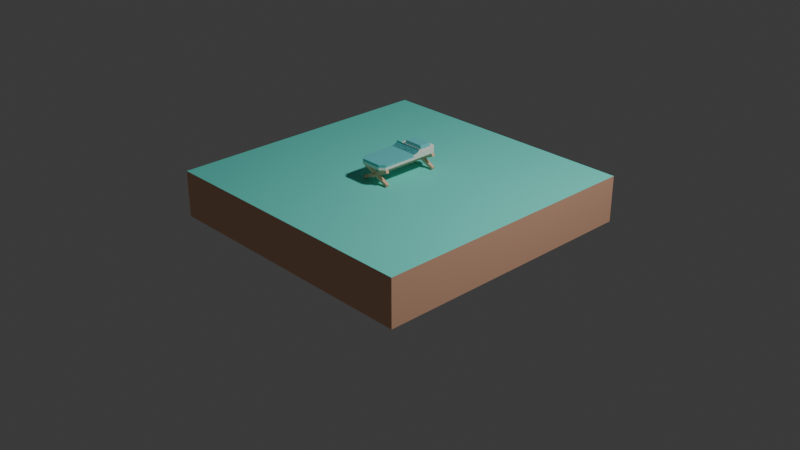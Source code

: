 # Source: untitled.blend  (saved by Blender 4.1.24; exported with 4.5.12 LTS)
import bpy
from mathutils import Matrix  # noqa: F401  (used for matrix-valued properties, if any)

bpy.ops.wm.read_factory_settings(use_empty=True)
scene = bpy.context.scene
scene.name = 'Scene'

# ---- collections
col_collection = bpy.data.collections.new('Collection'); scene.collection.children.link(col_collection)
col_ground = bpy.data.collections.new('Ground'); col_collection.children.link(col_ground)

# ---- materials (node trees are filled in below, after node groups)
mat_leafsdark = bpy.data.materials.new('leafsDark')
mat_leafsdark.use_transparent_shadow = False
mat_leafsdark.diffuse_color = (0.1686, 0.651, 0.6667, 1.0)
mat_leafsdark.roughness = 1.0
mat_woodbirch = bpy.data.materials.new('woodBirch')
mat_woodbirch.use_transparent_shadow = False
mat_woodbirch.diffuse_color = (1.0, 0.949, 0.8706, 1.0)
mat_woodbirch.roughness = 1.0
mat_wood = bpy.data.materials.new('wood')
mat_wood.use_transparent_shadow = False
mat_wood.diffuse_color = (1.0, 0.5569, 0.3843, 1.0)
mat_wood.roughness = 1.0
mat_grass_007 = bpy.data.materials.new('grass.007')
mat_grass_007.use_transparent_shadow = False
mat_grass_007.diffuse_color = (0.1725, 0.8471, 0.7216, 1.0)
mat_grass_007.roughness = 1.0
mat_dirt_006 = bpy.data.materials.new('dirt.006')
mat_dirt_006.use_transparent_shadow = False
mat_dirt_006.diffuse_color = (0.8863, 0.5137, 0.3412, 1.0)
mat_dirt_006.roughness = 1.0
mat_grass_008 = bpy.data.materials.new('grass.008')
mat_grass_008.use_transparent_shadow = False
mat_grass_008.diffuse_color = (0.1725, 0.8471, 0.7216, 1.0)
mat_grass_008.roughness = 1.0
mat_dirt_007 = bpy.data.materials.new('dirt.007')
mat_dirt_007.use_transparent_shadow = False
mat_dirt_007.diffuse_color = (0.8863, 0.5137, 0.3412, 1.0)
mat_dirt_007.roughness = 1.0
mat_grass_009 = bpy.data.materials.new('grass.009')
mat_grass_009.use_transparent_shadow = False
mat_grass_009.diffuse_color = (0.1725, 0.8471, 0.7216, 1.0)
mat_grass_009.roughness = 1.0
mat_dirt_008 = bpy.data.materials.new('dirt.008')
mat_dirt_008.use_transparent_shadow = False
mat_dirt_008.diffuse_color = (0.8863, 0.5137, 0.3412, 1.0)
mat_dirt_008.roughness = 1.0
mat_grass_001 = bpy.data.materials.new('grass.001')
mat_grass_001.use_transparent_shadow = False
mat_grass_001.diffuse_color = (0.1725, 0.8471, 0.7216, 1.0)
mat_grass_001.roughness = 1.0
mat_dirt = bpy.data.materials.new('dirt')
mat_dirt.use_transparent_shadow = False
mat_dirt.diffuse_color = (0.8863, 0.5137, 0.3412, 1.0)
mat_dirt.roughness = 1.0
mat_grass_002 = bpy.data.materials.new('grass.002')
mat_grass_002.use_transparent_shadow = False
mat_grass_002.diffuse_color = (0.1725, 0.8471, 0.7216, 1.0)
mat_grass_002.roughness = 1.0
mat_dirt_001 = bpy.data.materials.new('dirt.001')
mat_dirt_001.use_transparent_shadow = False
mat_dirt_001.diffuse_color = (0.8863, 0.5137, 0.3412, 1.0)
mat_dirt_001.roughness = 1.0
mat_grass_003 = bpy.data.materials.new('grass.003')
mat_grass_003.use_transparent_shadow = False
mat_grass_003.diffuse_color = (0.1725, 0.8471, 0.7216, 1.0)
mat_grass_003.roughness = 1.0
mat_dirt_002 = bpy.data.materials.new('dirt.002')
mat_dirt_002.use_transparent_shadow = False
mat_dirt_002.diffuse_color = (0.8863, 0.5137, 0.3412, 1.0)
mat_dirt_002.roughness = 1.0
mat_grass_004 = bpy.data.materials.new('grass.004')
mat_grass_004.use_transparent_shadow = False
mat_grass_004.diffuse_color = (0.1725, 0.8471, 0.7216, 1.0)
mat_grass_004.roughness = 1.0
mat_dirt_003 = bpy.data.materials.new('dirt.003')
mat_dirt_003.use_transparent_shadow = False
mat_dirt_003.diffuse_color = (0.8863, 0.5137, 0.3412, 1.0)
mat_dirt_003.roughness = 1.0
mat_grass_005 = bpy.data.materials.new('grass.005')
mat_grass_005.use_transparent_shadow = False
mat_grass_005.diffuse_color = (0.1725, 0.8471, 0.7216, 1.0)
mat_grass_005.roughness = 1.0
mat_dirt_004 = bpy.data.materials.new('dirt.004')
mat_dirt_004.use_transparent_shadow = False
mat_dirt_004.diffuse_color = (0.8863, 0.5137, 0.3412, 1.0)
mat_dirt_004.roughness = 1.0
mat_grass_006 = bpy.data.materials.new('grass.006')
mat_grass_006.use_transparent_shadow = False
mat_grass_006.diffuse_color = (0.1725, 0.8471, 0.7216, 1.0)
mat_grass_006.roughness = 1.0
mat_dirt_005 = bpy.data.materials.new('dirt.005')
mat_dirt_005.use_transparent_shadow = False
mat_dirt_005.diffuse_color = (0.8863, 0.5137, 0.3412, 1.0)
mat_dirt_005.roughness = 1.0

# ---- material node trees
mat_leafsdark.use_nodes = True; mat_leafsdark.node_tree.nodes.clear()
_N = mat_leafsdark.node_tree.nodes; _L = mat_leafsdark.node_tree.links
n0 = _N.new('ShaderNodeBsdfPrincipled'); n0.name = 'Principled BSDF'; n0.location = (0, 300)
n0.inputs[0].default_value = (0.1686, 0.651, 0.6667, 1.0)
n0.inputs[2].default_value = 1.0
n0.inputs[13].default_value = 0.0
n1 = _N.new('ShaderNodeOutputMaterial'); n1.name = 'Material Output'; n1.location = (280, 300)
_L.new(n0.outputs[0], n1.inputs[0])
n1.is_active_output = True
mat_woodbirch.use_nodes = True; mat_woodbirch.node_tree.nodes.clear()
_N = mat_woodbirch.node_tree.nodes; _L = mat_woodbirch.node_tree.links
n0 = _N.new('ShaderNodeBsdfPrincipled'); n0.name = 'Principled BSDF'; n0.location = (0, 300)
n0.inputs[0].default_value = (1.0, 0.949, 0.8706, 1.0)
n0.inputs[2].default_value = 1.0
n0.inputs[13].default_value = 0.0
n1 = _N.new('ShaderNodeOutputMaterial'); n1.name = 'Material Output'; n1.location = (280, 300)
_L.new(n0.outputs[0], n1.inputs[0])
n1.is_active_output = True
mat_wood.use_nodes = True; mat_wood.node_tree.nodes.clear()
_N = mat_wood.node_tree.nodes; _L = mat_wood.node_tree.links
n0 = _N.new('ShaderNodeBsdfPrincipled'); n0.name = 'Principled BSDF'; n0.location = (0, 300)
n0.inputs[0].default_value = (1.0, 0.5569, 0.3843, 1.0)
n0.inputs[2].default_value = 1.0
n0.inputs[13].default_value = 0.0
n1 = _N.new('ShaderNodeOutputMaterial'); n1.name = 'Material Output'; n1.location = (280, 300)
_L.new(n0.outputs[0], n1.inputs[0])
n1.is_active_output = True
mat_grass_007.use_nodes = True; mat_grass_007.node_tree.nodes.clear()
_N = mat_grass_007.node_tree.nodes; _L = mat_grass_007.node_tree.links
n0 = _N.new('ShaderNodeBsdfPrincipled'); n0.name = 'Principled BSDF'; n0.location = (0, 300)
n0.inputs[0].default_value = (0.1725, 0.8471, 0.7216, 1.0)
n0.inputs[2].default_value = 1.0
n0.inputs[13].default_value = 0.0
n1 = _N.new('ShaderNodeOutputMaterial'); n1.name = 'Material Output'; n1.location = (280, 300)
_L.new(n0.outputs[0], n1.inputs[0])
n1.is_active_output = True
mat_dirt_006.use_nodes = True; mat_dirt_006.node_tree.nodes.clear()
_N = mat_dirt_006.node_tree.nodes; _L = mat_dirt_006.node_tree.links
n0 = _N.new('ShaderNodeBsdfPrincipled'); n0.name = 'Principled BSDF'; n0.location = (0, 300)
n0.inputs[0].default_value = (0.8863, 0.5137, 0.3412, 1.0)
n0.inputs[2].default_value = 1.0
n0.inputs[13].default_value = 0.0
n1 = _N.new('ShaderNodeOutputMaterial'); n1.name = 'Material Output'; n1.location = (280, 300)
_L.new(n0.outputs[0], n1.inputs[0])
n1.is_active_output = True
mat_grass_008.use_nodes = True; mat_grass_008.node_tree.nodes.clear()
_N = mat_grass_008.node_tree.nodes; _L = mat_grass_008.node_tree.links
n0 = _N.new('ShaderNodeBsdfPrincipled'); n0.name = 'Principled BSDF'; n0.location = (0, 300)
n0.inputs[0].default_value = (0.1725, 0.8471, 0.7216, 1.0)
n0.inputs[2].default_value = 1.0
n0.inputs[13].default_value = 0.0
n1 = _N.new('ShaderNodeOutputMaterial'); n1.name = 'Material Output'; n1.location = (280, 300)
_L.new(n0.outputs[0], n1.inputs[0])
n1.is_active_output = True
mat_dirt_007.use_nodes = True; mat_dirt_007.node_tree.nodes.clear()
_N = mat_dirt_007.node_tree.nodes; _L = mat_dirt_007.node_tree.links
n0 = _N.new('ShaderNodeBsdfPrincipled'); n0.name = 'Principled BSDF'; n0.location = (0, 300)
n0.inputs[0].default_value = (0.8863, 0.5137, 0.3412, 1.0)
n0.inputs[2].default_value = 1.0
n0.inputs[13].default_value = 0.0
n1 = _N.new('ShaderNodeOutputMaterial'); n1.name = 'Material Output'; n1.location = (280, 300)
_L.new(n0.outputs[0], n1.inputs[0])
n1.is_active_output = True
mat_grass_009.use_nodes = True; mat_grass_009.node_tree.nodes.clear()
_N = mat_grass_009.node_tree.nodes; _L = mat_grass_009.node_tree.links
n0 = _N.new('ShaderNodeBsdfPrincipled'); n0.name = 'Principled BSDF'; n0.location = (0, 300)
n0.inputs[0].default_value = (0.1725, 0.8471, 0.7216, 1.0)
n0.inputs[2].default_value = 1.0
n0.inputs[13].default_value = 0.0
n1 = _N.new('ShaderNodeOutputMaterial'); n1.name = 'Material Output'; n1.location = (280, 300)
_L.new(n0.outputs[0], n1.inputs[0])
n1.is_active_output = True
mat_dirt_008.use_nodes = True; mat_dirt_008.node_tree.nodes.clear()
_N = mat_dirt_008.node_tree.nodes; _L = mat_dirt_008.node_tree.links
n0 = _N.new('ShaderNodeBsdfPrincipled'); n0.name = 'Principled BSDF'; n0.location = (0, 300)
n0.inputs[0].default_value = (0.8863, 0.5137, 0.3412, 1.0)
n0.inputs[2].default_value = 1.0
n0.inputs[13].default_value = 0.0
n1 = _N.new('ShaderNodeOutputMaterial'); n1.name = 'Material Output'; n1.location = (280, 300)
_L.new(n0.outputs[0], n1.inputs[0])
n1.is_active_output = True
mat_grass_001.use_nodes = True; mat_grass_001.node_tree.nodes.clear()
_N = mat_grass_001.node_tree.nodes; _L = mat_grass_001.node_tree.links
n0 = _N.new('ShaderNodeBsdfPrincipled'); n0.name = 'Principled BSDF'; n0.location = (0, 300)
n0.inputs[0].default_value = (0.1725, 0.8471, 0.7216, 1.0)
n0.inputs[2].default_value = 1.0
n0.inputs[13].default_value = 0.0
n1 = _N.new('ShaderNodeOutputMaterial'); n1.name = 'Material Output'; n1.location = (280, 300)
_L.new(n0.outputs[0], n1.inputs[0])
n1.is_active_output = True
mat_dirt.use_nodes = True; mat_dirt.node_tree.nodes.clear()
_N = mat_dirt.node_tree.nodes; _L = mat_dirt.node_tree.links
n0 = _N.new('ShaderNodeBsdfPrincipled'); n0.name = 'Principled BSDF'; n0.location = (0, 300)
n0.inputs[0].default_value = (0.8863, 0.5137, 0.3412, 1.0)
n0.inputs[2].default_value = 1.0
n0.inputs[13].default_value = 0.0
n1 = _N.new('ShaderNodeOutputMaterial'); n1.name = 'Material Output'; n1.location = (280, 300)
_L.new(n0.outputs[0], n1.inputs[0])
n1.is_active_output = True
mat_grass_002.use_nodes = True; mat_grass_002.node_tree.nodes.clear()
_N = mat_grass_002.node_tree.nodes; _L = mat_grass_002.node_tree.links
n0 = _N.new('ShaderNodeBsdfPrincipled'); n0.name = 'Principled BSDF'; n0.location = (0, 300)
n0.inputs[0].default_value = (0.1725, 0.8471, 0.7216, 1.0)
n0.inputs[2].default_value = 1.0
n0.inputs[13].default_value = 0.0
n1 = _N.new('ShaderNodeOutputMaterial'); n1.name = 'Material Output'; n1.location = (280, 300)
_L.new(n0.outputs[0], n1.inputs[0])
n1.is_active_output = True
mat_dirt_001.use_nodes = True; mat_dirt_001.node_tree.nodes.clear()
_N = mat_dirt_001.node_tree.nodes; _L = mat_dirt_001.node_tree.links
n0 = _N.new('ShaderNodeBsdfPrincipled'); n0.name = 'Principled BSDF'; n0.location = (0, 300)
n0.inputs[0].default_value = (0.8863, 0.5137, 0.3412, 1.0)
n0.inputs[2].default_value = 1.0
n0.inputs[13].default_value = 0.0
n1 = _N.new('ShaderNodeOutputMaterial'); n1.name = 'Material Output'; n1.location = (280, 300)
_L.new(n0.outputs[0], n1.inputs[0])
n1.is_active_output = True
mat_grass_003.use_nodes = True; mat_grass_003.node_tree.nodes.clear()
_N = mat_grass_003.node_tree.nodes; _L = mat_grass_003.node_tree.links
n0 = _N.new('ShaderNodeBsdfPrincipled'); n0.name = 'Principled BSDF'; n0.location = (0, 300)
n0.inputs[0].default_value = (0.1725, 0.8471, 0.7216, 1.0)
n0.inputs[2].default_value = 1.0
n0.inputs[13].default_value = 0.0
n1 = _N.new('ShaderNodeOutputMaterial'); n1.name = 'Material Output'; n1.location = (280, 300)
_L.new(n0.outputs[0], n1.inputs[0])
n1.is_active_output = True
mat_dirt_002.use_nodes = True; mat_dirt_002.node_tree.nodes.clear()
_N = mat_dirt_002.node_tree.nodes; _L = mat_dirt_002.node_tree.links
n0 = _N.new('ShaderNodeBsdfPrincipled'); n0.name = 'Principled BSDF'; n0.location = (0, 300)
n0.inputs[0].default_value = (0.8863, 0.5137, 0.3412, 1.0)
n0.inputs[2].default_value = 1.0
n0.inputs[13].default_value = 0.0
n1 = _N.new('ShaderNodeOutputMaterial'); n1.name = 'Material Output'; n1.location = (280, 300)
_L.new(n0.outputs[0], n1.inputs[0])
n1.is_active_output = True
mat_grass_004.use_nodes = True; mat_grass_004.node_tree.nodes.clear()
_N = mat_grass_004.node_tree.nodes; _L = mat_grass_004.node_tree.links
n0 = _N.new('ShaderNodeBsdfPrincipled'); n0.name = 'Principled BSDF'; n0.location = (0, 300)
n0.inputs[0].default_value = (0.1725, 0.8471, 0.7216, 1.0)
n0.inputs[2].default_value = 1.0
n0.inputs[13].default_value = 0.0
n1 = _N.new('ShaderNodeOutputMaterial'); n1.name = 'Material Output'; n1.location = (280, 300)
_L.new(n0.outputs[0], n1.inputs[0])
n1.is_active_output = True
mat_dirt_003.use_nodes = True; mat_dirt_003.node_tree.nodes.clear()
_N = mat_dirt_003.node_tree.nodes; _L = mat_dirt_003.node_tree.links
n0 = _N.new('ShaderNodeBsdfPrincipled'); n0.name = 'Principled BSDF'; n0.location = (0, 300)
n0.inputs[0].default_value = (0.8863, 0.5137, 0.3412, 1.0)
n0.inputs[2].default_value = 1.0
n0.inputs[13].default_value = 0.0
n1 = _N.new('ShaderNodeOutputMaterial'); n1.name = 'Material Output'; n1.location = (280, 300)
_L.new(n0.outputs[0], n1.inputs[0])
n1.is_active_output = True
mat_grass_005.use_nodes = True; mat_grass_005.node_tree.nodes.clear()
_N = mat_grass_005.node_tree.nodes; _L = mat_grass_005.node_tree.links
n0 = _N.new('ShaderNodeBsdfPrincipled'); n0.name = 'Principled BSDF'; n0.location = (0, 300)
n0.inputs[0].default_value = (0.1725, 0.8471, 0.7216, 1.0)
n0.inputs[2].default_value = 1.0
n0.inputs[13].default_value = 0.0
n1 = _N.new('ShaderNodeOutputMaterial'); n1.name = 'Material Output'; n1.location = (280, 300)
_L.new(n0.outputs[0], n1.inputs[0])
n1.is_active_output = True
mat_dirt_004.use_nodes = True; mat_dirt_004.node_tree.nodes.clear()
_N = mat_dirt_004.node_tree.nodes; _L = mat_dirt_004.node_tree.links
n0 = _N.new('ShaderNodeBsdfPrincipled'); n0.name = 'Principled BSDF'; n0.location = (0, 300)
n0.inputs[0].default_value = (0.8863, 0.5137, 0.3412, 1.0)
n0.inputs[2].default_value = 1.0
n0.inputs[13].default_value = 0.0
n1 = _N.new('ShaderNodeOutputMaterial'); n1.name = 'Material Output'; n1.location = (280, 300)
_L.new(n0.outputs[0], n1.inputs[0])
n1.is_active_output = True
mat_grass_006.use_nodes = True; mat_grass_006.node_tree.nodes.clear()
_N = mat_grass_006.node_tree.nodes; _L = mat_grass_006.node_tree.links
n0 = _N.new('ShaderNodeBsdfPrincipled'); n0.name = 'Principled BSDF'; n0.location = (0, 300)
n0.inputs[0].default_value = (0.1725, 0.8471, 0.7216, 1.0)
n0.inputs[2].default_value = 1.0
n0.inputs[13].default_value = 0.0
n1 = _N.new('ShaderNodeOutputMaterial'); n1.name = 'Material Output'; n1.location = (280, 300)
_L.new(n0.outputs[0], n1.inputs[0])
n1.is_active_output = True
mat_dirt_005.use_nodes = True; mat_dirt_005.node_tree.nodes.clear()
_N = mat_dirt_005.node_tree.nodes; _L = mat_dirt_005.node_tree.links
n0 = _N.new('ShaderNodeBsdfPrincipled'); n0.name = 'Principled BSDF'; n0.location = (0, 300)
n0.inputs[0].default_value = (0.8863, 0.5137, 0.3412, 1.0)
n0.inputs[2].default_value = 1.0
n0.inputs[13].default_value = 0.0
n1 = _N.new('ShaderNodeOutputMaterial'); n1.name = 'Material Output'; n1.location = (280, 300)
_L.new(n0.outputs[0], n1.inputs[0])
n1.is_active_output = True

# ---- world
world_world = bpy.data.worlds.new('World'); scene.world = world_world
world_world.use_nodes = True; world_world.node_tree.nodes.clear()
_N = world_world.node_tree.nodes; _L = world_world.node_tree.links
n0 = _N.new('ShaderNodeOutputWorld'); n0.name = 'World Output'; n0.location = (300, 300)
n1 = _N.new('ShaderNodeBackground'); n1.name = 'Background'; n1.location = (10, 300)
n1.inputs[0].default_value = (0.05088, 0.05088, 0.05088, 1.0)
_L.new(n1.outputs[0], n0.inputs[0])
n0.is_active_output = True
world_world.color = (0.05088, 0.05088, 0.05088)
world_world.use_sun_shadow = False
world_world.sun_shadow_jitter_overblur = 0.0

# ---- cameras
cam_camera = bpy.data.cameras.new('Camera')
cam_camera.clip_end = 100.0
cam_camera.ortho_scale = 7.314

# ---- lights
light_light = bpy.data.lights.new('Light', 'POINT')
light_light.transmission_factor = 0.0
light_light.energy = 1000.0
light_light.shadow_soft_size = 0.2416
light_light.shadow_maximum_resolution = 0.006
light_light.use_absolute_resolution = True

# ---- meshes
me_bed = bpy.data.meshes.new('bed')
me_bed.from_pydata([(0.1121, 0.1871, 0.7368), (-0.1121, 0.1871, 0.7368), (0.102, 0.1932, 0.7737), (-0.102, 0.1932, 0.7737), (0.1601, 0.111, 0.7552), (-0.1601, 0.111, 0.7552), (0.1601, 0.1153, 0.7595), (-0.1601, 0.1153, 0.7595), (0.1121, 0.3224, 0.7368), (0.102, 0.3164, 0.7737), (0.1601, 0.1184, 0.764), (-0.1601, 0.1184, 0.764), (0.1601, 0.1202, 0.7687), (-0.1601, 0.1202, 0.7687), (-0.102, 0.3164, 0.7737), (-0.1121, 0.3224, 0.7368), (0.1601, 0.08422, 0.7417), (-0.1601, 0.08422, 0.7417), (0.1601, 0.09219, 0.7444), (-0.1601, 0.09219, 0.7444), (0.1601, 0.0994, 0.7476), (-0.1601, 0.0994, 0.7476), (0.1601, 0.1057, 0.7512), (-0.1601, 0.1057, 0.7512), (0.1601, 0.07563, 0.7396), (-0.1601, 0.07563, 0.7396), (0.1601, 0.04758, 0.7368), (-0.1601, 0.04758, 0.7368), (0.1601, 0.05715, 0.7372), (-0.1601, 0.05715, 0.7372), (0.1121, -0.3768, 0.7093), (-0.1121, -0.3768, 0.7093), (0.1121, -0.3768, 0.7368), (-0.1121, -0.3768, 0.7368), (0.1601, -0.3288, 0.7368), (0.1601, -0.3288, 0.7093), (0.1601, 0.04758, 0.7093), (-0.1601, -0.3288, 0.7368), (0.1601, 0.06655, 0.7381), (-0.1601, 0.06655, 0.7381), (0.1601, 0.1209, 0.7735), (-0.1601, 0.1209, 0.7735), (-0.1601, 0.04758, 0.7093), (-0.1601, -0.3288, 0.7093), (0.1601, -0.2955, 0.6817), (0.1601, -0.1601, 0.6817), (0.1601, -0.3288, 0.6817), (0.1121, -0.3768, 0.6817), (0.1601, -0.103, 0.6817), (0.1601, 0.103, 0.6817), (0.1601, 0.1601, 0.6817), (0.1601, 0.2892, 0.6817), (0.1121, 0.3705, 0.6817), (0.1601, 0.3224, 0.6817), (-0.1121, -0.3768, 0.6817), (-0.1121, 0.3705, 0.6817), (-0.1601, -0.3288, 0.6817), (-0.1601, 0.3224, 0.6817), (-0.1601, -0.103, 0.6817), (-0.1601, -0.1601, 0.6817), (-0.1601, 0.1601, 0.6817), (-0.1601, 0.103, 0.6817), (-0.1121, 0.3705, 0.7368), (-0.1601, 0.3224, 0.7368), (0.1601, 0.3224, 0.7368), (0.1121, 0.3705, 0.7368), (0.02738, 0.2892, 0.5814), (0.02738, -0.2955, 0.5814), (0.02738, 0.2892, 0.6003), (0.02738, -0.2955, 0.6003), (0.1747, -0.2955, 0.6507), (0.1747, -0.3288, 0.6507), (0.007286, -0.3288, 0.5719), (0.007286, -0.2955, 0.5719), (-0.1456, -0.3288, 0.5), (-0.1456, -0.2955, 0.5), (-0.01281, -0.2955, 0.5814), (-0.01281, 0.2892, 0.5814), (0.1747, -0.3288, 0.531), (0.04748, -0.3288, 0.5908), (0.1747, -0.2955, 0.531), (0.04748, -0.2955, 0.5908), (-0.1456, 0.3224, 0.5), (-0.1601, 0.3224, 0.531), (-0.1456, 0.2892, 0.5), (-0.1601, 0.2892, 0.531), (-0.01281, 0.2892, 0.6003), (-0.01281, -0.2955, 0.6003), (0.1601, 0.2892, 0.5), (0.007286, 0.2892, 0.5719), (0.1747, 0.2892, 0.531), (0.04748, 0.2892, 0.5908), (0.1747, 0.2892, 0.6507), (0.007286, 0.2892, 0.6098), (-0.0329, 0.2892, 0.5908), (-0.1601, 0.2892, 0.6507), (-0.1456, 0.2892, 0.6817), (0.02738, -0.3752, 0.5814), (-0.01281, -0.3752, 0.5814), (0.02738, -0.3752, 0.6003), (-0.01281, -0.3752, 0.6003), (0.02738, -0.3288, 0.6003), (-0.01281, -0.3288, 0.6003), (-0.0329, -0.3288, 0.5908), (-0.1601, -0.3288, 0.531), (-0.0329, -0.2955, 0.5908), (-0.1601, -0.2955, 0.531), (0.007286, 0.3224, 0.5719), (0.02738, -0.3288, 0.5814), (-0.01281, -0.3288, 0.5814), (0.1747, 0.3224, 0.6507), (0.04748, 0.3224, 0.5908), (-0.1456, 0.3224, 0.6817), (-0.1601, 0.3224, 0.6507), (0.007286, -0.2955, 0.6098), (0.007286, -0.3288, 0.6098), (0.02738, 0.3705, 0.6003), (0.02738, 0.3705, 0.5814), (0.02738, 0.3224, 0.6003), (0.02738, 0.3224, 0.5814), (0.1747, 0.3224, 0.531), (0.1601, 0.3224, 0.5), (0.007286, 0.3224, 0.6098), (-0.01281, 0.3224, 0.5814), (-0.0329, 0.3224, 0.5908), (-0.01281, 0.3224, 0.6003), (-0.01281, 0.3705, 0.5814), (-0.01281, 0.3705, 0.6003), (0.1601, -0.2955, 0.5), (0.1601, -0.3288, 0.5), (-0.1456, -0.3288, 0.6817), (-0.1456, -0.2955, 0.6817), (-0.1601, -0.3288, 0.6507), (-0.1601, -0.2955, 0.6507)], [], [(2, 1, 0), (1, 2, 3), (6, 5, 4), (5, 6, 7), (4, 5, 6), (7, 6, 5), (9, 0, 8), (0, 9, 2), (12, 11, 10), (11, 12, 13), (10, 11, 12), (13, 12, 11), (9, 3, 2), (3, 9, 14), (1, 14, 15), (14, 1, 3), (14, 8, 15), (8, 14, 9), (10, 7, 6), (7, 10, 11), (6, 7, 10), (11, 10, 7), (18, 17, 16), (17, 18, 19), (16, 17, 18), (19, 18, 17), (22, 21, 20), (21, 22, 23), (20, 21, 22), (23, 22, 21), (16, 25, 24), (25, 16, 17), (24, 25, 16), (17, 16, 25), (28, 27, 26), (27, 28, 29), (26, 27, 28), (29, 28, 27), (32, 31, 30), (31, 32, 33), (4, 23, 22), (23, 4, 5), (22, 23, 4), (5, 4, 23), (32, 35, 34), (35, 32, 30), (34, 36, 26), (36, 34, 35), (26, 32, 34), (32, 26, 27), (32, 27, 33), (33, 27, 37), (24, 39, 38), (39, 24, 25), (38, 39, 24), (25, 24, 39), (40, 13, 12), (13, 40, 41), (12, 13, 40), (41, 40, 13), (43, 27, 42), (27, 43, 37), (38, 29, 28), (29, 38, 39), (28, 29, 38), (39, 38, 29), (20, 19, 18), (19, 20, 21), (18, 19, 20), (21, 20, 19), (33, 43, 31), (43, 33, 37), (46, 45, 44), (45, 46, 47), (45, 47, 48), (48, 47, 49), (49, 47, 50), (50, 47, 51), (52, 51, 47), (51, 52, 53), (52, 47, 54), (52, 54, 55), (55, 54, 56), (55, 56, 57), (57, 56, 58), (58, 56, 59), (57, 58, 60), (60, 58, 61), (57, 62, 55), (62, 57, 63), (30, 46, 35), (46, 30, 47), (52, 64, 53), (64, 52, 65), (31, 56, 54), (56, 31, 43), (62, 52, 55), (52, 62, 65), (58, 42, 61), (42, 58, 43), (43, 58, 59), (43, 59, 56), (27, 61, 42), (27, 60, 61), (63, 60, 27), (60, 63, 57), (26, 53, 64), (53, 26, 51), (51, 26, 50), (50, 26, 49), (49, 26, 36), (49, 36, 48), (48, 36, 35), (48, 35, 45), (45, 35, 44), (44, 35, 46), (30, 54, 47), (54, 30, 31), (65, 0, 64), (0, 65, 8), (8, 65, 15), (15, 65, 62), (0, 26, 64), (26, 0, 27), (27, 15, 62), (27, 0, 1), (27, 1, 15), (27, 62, 63), (68, 67, 66), (67, 68, 69), (44, 71, 70), (71, 44, 46), (74, 73, 72), (73, 74, 75), (76, 66, 67), (66, 76, 77), (80, 79, 78), (79, 80, 81), (84, 83, 82), (83, 84, 85), (76, 86, 77), (86, 76, 87), (90, 89, 88), (89, 90, 66), (66, 90, 91), (66, 91, 68), (68, 91, 92), (68, 92, 86), (86, 92, 93), (93, 92, 51), (77, 89, 66), (85, 89, 77), (89, 85, 84), (85, 77, 94), (94, 77, 86), (94, 86, 95), (95, 86, 93), (95, 93, 96), (99, 98, 97), (98, 99, 100), (101, 100, 99), (100, 101, 102), (105, 104, 103), (104, 105, 106), (84, 107, 89), (107, 84, 82), (71, 81, 70), (81, 71, 79), (101, 97, 108), (97, 101, 99), (68, 87, 69), (87, 68, 86), (98, 102, 109), (102, 98, 100), (92, 111, 110), (111, 92, 91), (113, 96, 112), (96, 113, 95), (114, 46, 44), (46, 114, 115), (118, 117, 116), (117, 118, 119), (90, 121, 120), (121, 90, 88), (122, 51, 53), (51, 122, 93), (122, 96, 93), (96, 122, 112), (120, 91, 90), (91, 120, 111), (83, 107, 82), (107, 83, 123), (123, 83, 124), (107, 123, 119), (123, 124, 125), (125, 124, 113), (125, 113, 118), (118, 113, 122), (122, 113, 112), (120, 107, 119), (107, 120, 121), (120, 119, 111), (111, 119, 118), (111, 118, 110), (110, 118, 122), (110, 122, 53), (127, 117, 126), (117, 127, 116), (78, 128, 80), (128, 78, 129), (123, 117, 119), (117, 123, 126), (72, 128, 129), (128, 72, 73), (114, 130, 115), (130, 114, 131), (116, 125, 118), (125, 116, 127), (98, 108, 97), (108, 98, 109), (124, 85, 94), (85, 124, 83), (78, 72, 129), (72, 78, 79), (108, 79, 101), (101, 79, 71), (101, 71, 102), (102, 71, 115), (115, 71, 46), (109, 72, 108), (103, 72, 109), (103, 109, 102), (104, 72, 103), (72, 104, 74), (103, 102, 132), (132, 102, 115), (132, 115, 130), (72, 79, 108), (95, 124, 94), (124, 95, 113), (74, 106, 75), (106, 74, 104), (123, 127, 126), (127, 123, 125), (53, 92, 110), (92, 53, 51), (133, 130, 131), (130, 133, 132), (106, 73, 75), (73, 106, 76), (76, 106, 105), (76, 105, 87), (87, 105, 133), (87, 133, 69), (69, 133, 114), (114, 133, 131), (67, 73, 76), (81, 67, 69), (80, 73, 81), (73, 80, 128), (81, 69, 70), (70, 69, 114), (70, 114, 44), (81, 73, 67), (132, 105, 103), (105, 132, 133), (89, 121, 88), (121, 89, 107)])
me_bed.polygons.foreach_set('material_index', [0, 0, 0, 0, 0, 0, 0, 0, 0, 0, 0, 0, 0, 0, 0, 0, 0, 0, 0, 0, 0, 0, 0, 0, 0, 0, 0, 0, 0, 0, 0, 0, 0, 0, 0, 0, 0, 0, 0, 0, 0, 0, 0, 0, 0, 0, 0, 0, 0, 0, 0, 0, 0, 0, 0, 0, 0, 0, 0, 0, 0, 0, 0, 0, 0, 0, 0, 0, 0, 0, 0, 0, 1, 1, 1, 1, 1, 1, 1, 1, 1, 1, 1, 1, 1, 1, 1, 1, 1, 1, 1, 1, 1, 1, 1, 1, 1, 1, 1, 1, 1, 1, 1, 1, 1, 1, 1, 1, 1, 1, 1, 1, 1, 1, 1, 1, 1, 1, 1, 1, 1, 1, 1, 1, 1, 1, 1, 1, 2, 2, 2, 2, 2, 2, 2, 2, 2, 2, 2, 2, 2, 2, 2, 2, 2, 2, 2, 2, 2, 2, 2, 2, 2, 2, 2, 2, 2, 2, 2, 2, 2, 2, 2, 2, 2, 2, 2, 2, 2, 2, 2, 2, 2, 2, 2, 2, 2, 2, 2, 2, 2, 2, 2, 2, 2, 2, 2, 2, 2, 2, 2, 2, 2, 2, 2, 2, 2, 2, 2, 2, 2, 2, 2, 2, 2, 2, 2, 2, 2, 2, 2, 2, 2, 2, 2, 2, 2, 2, 2, 2, 2, 2, 2, 2, 2, 2, 2, 2, 2, 2, 2, 2, 2, 2, 2, 2, 2, 2, 2, 2, 2, 2, 2, 2, 2, 2, 2, 2, 2, 2, 2, 2, 2, 2, 2, 2, 2, 2, 2, 2, 2, 2, 2, 2, 2, 2, 2, 2])
_uv = me_bed.uv_layers.new(name='UVMap')
_uv.uv.foreach_set('vector', [4.016, 11.87, -4.413, 10.4, 4.413, 10.4, -4.413, 10.4, 4.016, 11.87, -4.016, 11.87, 6.305, 10.46, -6.305, 10.22, 6.305, 10.22, -6.305, 10.22, 6.305, 10.46, -6.305, 10.46, 6.305, 10.22, -6.305, 10.22, 6.305, 10.46, -6.305, 10.46, 6.305, 10.46, -6.305, 10.22, 12.46, 9.336, 7.368, 7.83, 12.69, 7.83, 7.368, 7.83, 12.46, 9.336, 7.608, 9.336, 6.305, 11.58, -6.305, 11.38, 6.305, 11.38, -6.305, 11.38, 6.305, 11.58, -6.305, 11.58, 6.305, 11.38, -6.305, 11.38, 6.305, 11.58, -6.305, 11.58, 6.305, 11.58, -6.305, 11.38, -4.016, -12.46, 4.016, -7.608, -4.016, -7.608, 4.016, -7.608, -4.016, -12.46, 4.016, -12.46, -7.368, 7.83, -12.46, 9.336, -12.69, 7.83, -12.46, 9.336, -7.368, 7.83, -7.608, 9.336, 4.016, 8.606, -4.413, 7.133, 4.413, 7.133, -4.413, 7.133, 4.016, 8.606, -4.016, 8.606, 6.305, 11.22, -6.305, 11.0, 6.305, 11.0, -6.305, 11.0, 6.305, 11.22, -6.305, 11.22, 6.305, 11.0, -6.305, 11.0, 6.305, 11.22, -6.305, 11.22, 6.305, 11.22, -6.305, 11.0, 6.305, 6.492, -6.305, 6.161, 6.305, 6.161, -6.305, 6.161, 6.305, 6.492, -6.305, 6.492, 6.305, 6.161, -6.305, 6.161, 6.305, 6.492, -6.305, 6.492, 6.305, 6.492, -6.305, 6.161, 6.305, 8.514, -6.305, 8.227, 6.305, 8.227, -6.305, 8.227, 6.305, 8.514, -6.305, 8.514, 6.305, 8.227, -6.305, 8.227, 6.305, 8.514, -6.305, 8.514, 6.305, 8.514, -6.305, 8.227, 6.305, 5.498, -6.305, 5.149, 6.305, 5.149, -6.305, 5.149, 6.305, 5.498, -6.305, 5.498, 6.305, 5.149, -6.305, 5.149, 6.305, 5.498, -6.305, 5.498, 6.305, 5.498, -6.305, 5.149, 6.305, 2.554, -6.305, 2.178, 6.305, 2.178, -6.305, 2.178, 6.305, 2.554, -6.305, 2.554, 6.305, 2.178, -6.305, 2.178, 6.305, 2.554, -6.305, 2.554, 6.305, 2.554, -6.305, 2.178, 4.413, 9.324, -4.413, 8.239, 4.413, 8.239, -4.413, 8.239, 4.413, 9.324, -4.413, 9.324, 6.305, 9.519, -6.305, 9.257, 6.305, 9.257, -6.305, 9.257, 6.305, 9.519, -6.305, 9.519, 6.305, 9.257, -6.305, 9.257, 6.305, 9.519, -6.305, 9.519, 6.305, 9.519, -6.305, 9.257, -7.37, 9.324, -4.695, 8.239, -4.695, 9.324, -4.695, 8.239, -7.37, 9.324, -7.37, 8.239, -12.94, 9.324, 1.873, 8.239, 1.873, 9.324, 1.873, 8.239, -12.94, 9.324, -12.94, 8.239, -6.305, -1.873, -4.413, 14.84, -6.305, 12.94, -4.413, 14.84, -6.305, -1.873, 6.305, -1.873, -4.413, 14.84, 6.305, -1.873, 4.413, 14.84, 4.413, 14.84, 6.305, -1.873, 6.305, 12.94, 6.305, 4.514, -6.305, 4.152, 6.305, 4.152, -6.305, 4.152, 6.305, 4.514, -6.305, 4.514, 6.305, 4.152, -6.305, 4.152, 6.305, 4.514, -6.305, 4.514, 6.305, 4.514, -6.305, 4.152, 6.305, 11.29, -6.305, 11.1, 6.305, 11.1, -6.305, 11.1, 6.305, 11.29, -6.305, 11.29, 6.305, 11.1, -6.305, 11.1, 6.305, 11.29, -6.305, 11.29, 6.305, 11.29, -6.305, 11.1, 12.94, 8.239, -1.873, 9.324, -1.873, 8.239, -1.873, 9.324, 12.94, 8.239, 12.94, 9.324, 6.305, 3.535, -6.305, 3.163, 6.305, 3.163, -6.305, 3.163, 6.305, 3.535, -6.305, 3.535, 6.305, 3.163, -6.305, 3.163, 6.305, 3.535, -6.305, 3.535, 6.305, 3.535, -6.305, 3.163, 6.305, 7.498, -6.305, 7.188, 6.305, 7.188, -6.305, 7.188, 6.305, 7.498, -6.305, 7.498, 6.305, 7.188, -6.305, 7.188, 6.305, 7.498, -6.305, 7.498, 6.305, 7.498, -6.305, 7.188, 7.37, 9.324, 4.695, 8.239, 7.37, 8.239, 4.695, 8.239, 7.37, 9.324, 4.695, 9.324, 6.305, 12.94, 6.305, 6.305, 6.305, 11.63, 6.305, 6.305, 6.305, 12.94, 4.413, 14.84, 6.305, 6.305, 4.413, 14.84, 6.305, 4.053, 6.305, 4.053, 4.413, 14.84, 6.305, -4.053, 6.305, -4.053, 4.413, 14.84, 6.305, -6.305, 6.305, -6.305, 4.413, 14.84, 6.305, -11.38, 4.413, -14.59, 6.305, -11.38, 4.413, 14.84, 6.305, -11.38, 4.413, -14.59, 6.305, -12.69, 4.413, -14.59, 4.413, 14.84, -4.413, 14.84, 4.413, -14.59, -4.413, 14.84, -4.413, -14.59, -4.413, -14.59, -4.413, 14.84, -6.305, 12.94, -4.413, -14.59, -6.305, 12.94, -6.305, -12.69, -6.305, -12.69, -6.305, 12.94, -6.305, 4.053, -6.305, 4.053, -6.305, 12.94, -6.305, 6.305, -6.305, -12.69, -6.305, 4.053, -6.305, -6.305, -6.305, -6.305, -6.305, 4.053, -6.305, -4.053, -4.518, 7.153, -7.194, 9.324, -7.194, 7.153, -7.194, 9.324, -4.518, 7.153, -4.518, 9.324, -7.37, 8.239, -4.695, 7.153, -4.695, 8.239, -4.695, 7.153, -7.37, 8.239, -7.37, 7.153, 7.194, 7.153, 4.518, 9.324, 4.518, 7.153, 4.518, 9.324, 7.194, 7.153, 7.194, 9.324, 7.37, 8.239, 4.695, 7.153, 7.37, 7.153, 4.695, 7.153, 7.37, 8.239, 4.695, 8.239, 4.413, 9.324, -4.413, 7.153, 4.413, 7.153, -4.413, 7.153, 4.413, 9.324, -4.413, 9.324, 4.053, 7.153, -1.873, 8.239, -4.053, 7.153, -1.873, 8.239, 4.053, 7.153, 12.94, 8.239, 12.94, 8.239, 4.053, 7.153, 6.305, 7.153, 12.94, 8.239, 6.305, 7.153, 12.94, 7.153, -1.873, 9.324, -4.053, 7.153, -1.873, 8.239, -1.873, 9.324, -6.305, 7.153, -4.053, 7.153, -12.69, 9.324, -6.305, 7.153, -1.873, 9.324, -6.305, 7.153, -12.69, 9.324, -12.69, 7.153, 1.873, 9.324, 12.69, 7.153, 12.69, 9.324, 12.69, 7.153, 1.873, 9.324, 11.38, 7.153, 11.38, 7.153, 1.873, 9.324, 6.305, 7.153, 6.305, 7.153, 1.873, 9.324, 4.053, 7.153, 4.053, 7.153, 1.873, 9.324, 1.873, 8.239, 4.053, 7.153, 1.873, 8.239, -4.053, 7.153, -4.053, 7.153, 1.873, 8.239, -12.94, 8.239, -4.053, 7.153, -12.94, 8.239, -6.305, 7.153, -6.305, 7.153, -12.94, 8.239, -11.63, 7.153, -11.63, 7.153, -12.94, 8.239, -12.94, 7.153, 4.413, 8.239, -4.413, 7.153, 4.413, 7.153, -4.413, 7.153, 4.413, 8.239, -4.413, 8.239, -4.413, -14.59, -4.413, -7.368, -6.305, -12.69, -4.413, -7.368, -4.413, -14.59, -4.413, -12.69, -4.413, -12.69, -4.413, -14.59, 4.413, -12.69, 4.413, -12.69, -4.413, -14.59, 4.413, -14.59, -4.413, -7.368, -6.305, -1.873, -6.305, -12.69, -6.305, -1.873, -4.413, -7.368, 6.305, -1.873, 6.305, -1.873, 4.413, -12.69, 4.413, -14.59, 6.305, -1.873, -4.413, -7.368, 4.413, -7.368, 6.305, -1.873, 4.413, -7.368, 4.413, -12.69, 6.305, -1.873, 4.413, -14.59, 6.305, -12.69, 11.38, 3.949, -11.63, 3.204, 11.38, 3.204, -11.63, 3.204, 11.38, 3.949, -11.63, 3.949, -11.63, 3.788, -12.94, 2.44, -11.63, 2.44, -12.94, 2.44, -11.63, 3.788, -12.94, 3.788, -12.94, -5.186, -11.63, 1.465, -12.94, 1.465, -11.63, 1.465, -12.94, -5.186, -11.63, -5.186, -0.5043, 11.63, 1.078, -11.38, 1.078, 11.63, 1.078, -11.38, -0.5043, 11.63, -0.5043, -11.38, -11.63, -5.705, -12.94, -0.1685, -12.94, -5.705, -12.94, -0.1685, -11.63, -5.705, -11.63, -0.1685, -11.38, 2.44, -12.69, 3.788, -12.69, 2.44, -12.69, 3.788, -11.38, 2.44, -11.38, 3.788, 11.63, 3.204, -11.38, 3.949, -11.38, 3.204, -11.38, 3.949, 11.63, 3.204, 11.63, 3.949, 6.879, 1.219, 0.2869, 2.832, 6.305, -1.147e-07, 0.2869, 2.832, 6.879, 1.219, 1.078, 3.204, 1.078, 3.204, 6.879, 1.219, 1.869, 3.576, 1.078, 3.204, 1.869, 3.576, 1.078, 3.949, 1.078, 3.949, 1.869, 3.576, 6.879, 5.934, 1.078, 3.949, 6.879, 5.934, -0.5043, 3.949, -0.5043, 3.949, 6.879, 5.934, 0.2869, 4.321, 0.2869, 4.321, 6.879, 5.934, 6.305, 7.153, -0.5043, 3.204, 0.2869, 2.832, 1.078, 3.204, -6.305, 1.219, 0.2869, 2.832, -0.5043, 3.204, 0.2869, 2.832, -6.305, 1.219, -5.731, -1.147e-07, -6.305, 1.219, -0.5043, 3.204, -1.295, 3.576, -1.295, 3.576, -0.5043, 3.204, -0.5043, 3.949, -1.295, 3.576, -0.5043, 3.949, -6.305, 5.934, -6.305, 5.934, -0.5043, 3.949, 0.2869, 4.321, -6.305, 5.934, 0.2869, 4.321, -5.731, 7.153, 1.078, 3.949, -0.5043, 3.204, 1.078, 3.204, -0.5043, 3.204, 1.078, 3.949, -0.5043, 3.949, -1.078, 12.94, 0.5043, 14.77, -1.078, 14.77, 0.5043, 14.77, -1.078, 12.94, 0.5043, 12.94, 11.63, 0.3506, 12.94, -5.186, 12.94, 0.3506, 12.94, -5.186, 11.63, 0.3506, 11.63, -5.186, 11.38, -5.186, 12.69, 1.465, 11.38, 1.465, 12.69, 1.465, 11.38, -5.186, 12.69, -5.186, -12.94, 8.75, -11.63, 3.214, -11.63, 8.75, -11.63, 3.214, -12.94, 8.75, -12.94, 3.214, -12.94, 3.949, -14.77, 3.204, -12.94, 3.204, -14.77, 3.204, -12.94, 3.949, -14.77, 3.949, -1.078, -11.38, 0.5043, 11.63, -1.078, 11.63, 0.5043, 11.63, -1.078, -11.38, 0.5043, -11.38, 14.77, 3.204, 12.94, 3.949, 12.94, 3.204, 12.94, 3.949, 14.77, 3.204, 14.77, 3.949, 11.38, 8.75, 12.69, 3.214, 12.69, 8.75, 12.69, 3.214, 11.38, 8.75, 11.38, 3.214, -12.69, 2.685, -11.38, 4.032, -12.69, 4.032, -11.38, 4.032, -12.69, 2.685, -11.38, 2.685, 11.63, 2.099, 12.94, 8.75, 11.63, 8.75, 12.94, 8.75, 11.63, 2.099, 12.94, 2.099, 12.69, 3.949, 14.59, 3.204, 14.59, 3.949, 14.59, 3.204, 12.69, 3.949, 12.69, 3.204, 11.38, 4.032, 12.69, 2.685, 12.69, 4.032, 12.69, 2.685, 11.38, 4.032, 11.38, 2.685, -12.69, 2.099, -11.38, 8.75, -12.69, 8.75, -11.38, 8.75, -12.69, 2.099, -11.38, 2.099, 12.69, 1.58, 11.38, 8.231, 11.38, 1.58, 11.38, 8.231, 12.69, 1.58, 12.69, 8.231, 12.69, -5.705, 11.38, -0.1685, 11.38, -5.705, 11.38, -0.1685, 12.69, -5.705, 12.69, -0.1685, 6.305, 1.219, -0.2869, 2.832, 5.731, -1.24e-07, -0.2869, 2.832, 6.305, 1.219, 0.5043, 3.204, 0.5043, 3.204, 6.305, 1.219, 1.295, 3.576, -0.2869, 2.832, 0.5043, 3.204, -1.078, 3.204, 0.5043, 3.204, 1.295, 3.576, 0.5043, 3.949, 0.5043, 3.949, 1.295, 3.576, 6.305, 5.934, 0.5043, 3.949, 6.305, 5.934, -1.078, 3.949, -1.078, 3.949, 6.305, 5.934, -0.2869, 4.321, -0.2869, 4.321, 6.305, 5.934, 5.731, 7.153, -6.879, 1.219, -0.2869, 2.832, -1.078, 3.204, -0.2869, 2.832, -6.879, 1.219, -6.305, -1.24e-07, -6.879, 1.219, -1.078, 3.204, -1.869, 3.576, -1.869, 3.576, -1.078, 3.204, -1.078, 3.949, -1.869, 3.576, -1.078, 3.949, -6.879, 5.934, -6.879, 5.934, -1.078, 3.949, -0.2869, 4.321, -6.879, 5.934, -0.2869, 4.321, -6.305, 7.153, 0.5043, 3.949, -1.078, 3.204, 0.5043, 3.204, -1.078, 3.204, 0.5043, 3.949, -1.078, 3.949, -12.94, 4.032, -11.63, 2.685, -11.63, 4.032, -11.63, 2.685, -12.94, 4.032, -12.94, 2.685, -0.5043, -12.69, 1.078, -14.59, 1.078, -12.69, 1.078, -14.59, -0.5043, -12.69, -0.5043, -14.59, 12.94, 0.9462, 11.63, -5.705, 12.94, -5.705, 11.63, -5.705, 12.94, 0.9462, 11.63, 0.9462, -11.63, 1.58, -12.94, 8.231, -12.94, 1.58, -12.94, 8.231, -11.63, 1.58, -11.63, 8.231, -1.078, -14.59, 0.5043, -12.69, -1.078, -12.69, 0.5043, -12.69, -1.078, -14.59, 0.5043, -14.59, -0.5043, 14.77, 1.078, 12.94, 1.078, 14.77, 1.078, 12.94, -0.5043, 14.77, -0.5043, 12.94, -12.69, 0.3506, -11.38, -5.186, -11.38, 0.3506, -11.38, -5.186, -12.69, 0.3506, -12.69, -5.186, 6.879, 1.219, 0.2869, 2.832, 6.305, 1.344e-07, 0.2869, 2.832, 6.879, 1.219, 1.869, 3.576, 1.078, 3.204, 1.869, 3.576, 1.078, 3.949, 1.078, 3.949, 1.869, 3.576, 6.879, 5.934, 1.078, 3.949, 6.879, 5.934, -0.5043, 3.949, -0.5043, 3.949, 6.879, 5.934, 0.2869, 4.321, 0.2869, 4.321, 6.879, 5.934, 6.305, 7.153, -0.5043, 3.204, 0.2869, 2.832, 1.078, 3.204, -1.295, 3.576, 0.2869, 2.832, -0.5043, 3.204, -1.295, 3.576, -0.5043, 3.204, -0.5043, 3.949, -6.305, 1.219, 0.2869, 2.832, -1.295, 3.576, 0.2869, 2.832, -6.305, 1.219, -5.731, 1.344e-07, -1.295, 3.576, -0.5043, 3.949, -6.305, 5.934, -6.305, 5.934, -0.5043, 3.949, 0.2869, 4.321, -6.305, 5.934, 0.2869, 4.321, -5.731, 7.153, 0.2869, 2.832, 1.869, 3.576, 1.078, 3.204, -11.38, 8.231, -12.69, 2.695, -11.38, 2.695, -12.69, 2.695, -11.38, 8.231, -12.69, 8.231, 12.94, 2.44, 11.63, 3.788, 11.63, 2.44, 11.63, 3.788, 12.94, 2.44, 12.94, 3.788, -12.69, 3.204, -14.59, 3.949, -14.59, 3.204, -14.59, 3.949, -12.69, 3.204, -12.69, 3.949, 12.69, 3.788, 11.38, 2.44, 12.69, 2.44, 11.38, 2.44, 12.69, 3.788, 11.38, 3.788, 11.63, 2.685, 12.94, 4.032, 11.63, 4.032, 12.94, 4.032, 11.63, 2.685, 12.94, 2.685, 6.305, 1.219, -0.2869, 2.832, 5.731, 1.252e-07, -0.2869, 2.832, 6.305, 1.219, 0.5043, 3.204, 0.5043, 3.204, 6.305, 1.219, 1.295, 3.576, 0.5043, 3.204, 1.295, 3.576, 0.5043, 3.949, 0.5043, 3.949, 1.295, 3.576, 6.305, 5.934, 0.5043, 3.949, 6.305, 5.934, -1.078, 3.949, -1.078, 3.949, 6.305, 5.934, -0.2869, 4.321, -0.2869, 4.321, 6.305, 5.934, 5.731, 7.153, -1.078, 3.204, -0.2869, 2.832, 0.5043, 3.204, -1.869, 3.576, -1.078, 3.204, -1.078, 3.949, -6.879, 1.219, -0.2869, 2.832, -1.869, 3.576, -0.2869, 2.832, -6.879, 1.219, -6.305, 1.252e-07, -1.869, 3.576, -1.078, 3.949, -6.879, 5.934, -6.879, 5.934, -1.078, 3.949, -0.2869, 4.321, -6.879, 5.934, -0.2869, 4.321, -6.305, 7.153, -1.869, 3.576, -0.2869, 2.832, -1.078, 3.204, 12.94, 8.231, 11.63, 2.695, 12.94, 2.695, 11.63, 2.695, 12.94, 8.231, 11.63, 8.231, -11.38, 0.9462, -12.69, -5.705, -11.38, -5.705, -12.69, -5.705, -11.38, 0.9462, -12.69, 0.9462])
me_bed.materials.append(mat_leafsdark)
me_bed.materials.append(mat_woodbirch)
me_bed.materials.append(mat_wood)
me_bed.update()
me_bed.normals_split_custom_set([tuple(v) for v in zip(*[iter([0.0, -0.9867, 0.1628, 0.0, -0.9867, 0.1628, 0.0, -0.9867, 0.1628, 0.0, -0.9867, 0.1628, 0.0, -0.9867, 0.1628, 0.0, -0.9867, 0.1628, 1.883e-06, -0.7728, 0.6346, -2.462e-06, -0.6574, 0.7535, 0.0, -0.6574, 0.7535, -1.551e-06, -0.6574, 0.7535, 2.99e-06, -0.7729, 0.6346, 0.0, -0.7729, 0.6346, -3.593e-06, 0.6574, -0.7535, 6.046e-06, 0.6574, -0.7535, -3.496e-06, 0.7728, -0.6346, 4.363e-06, 0.7729, -0.6346, -7.343e-06, 0.7729, -0.6346, 2.88e-06, 0.6574, -0.7535, 0.9646, 0.0, 0.2637, 0.9646, 0.0, 0.2637, 0.9646, 0.0, 0.2637, 0.9646, 0.0, 0.2637, 0.9646, 0.0, 0.2637, 0.9646, 0.0, 0.2637, 2.202e-06, -0.9678, 0.2518, -3.263e-06, -0.8835, 0.4684, 0.0, -0.8835, 0.4684, -1.933e-06, -0.8835, 0.4684, 3.717e-06, -0.9678, 0.2518, 0.0, -0.9678, 0.2518, -5.215e-06, 0.8835, -0.4684, 8.781e-06, 0.8835, -0.4684, -4.054e-06, 0.9678, -0.2518, 5.942e-06, 0.9678, -0.2518, -1.001e-05, 0.9678, -0.2518, 3.558e-06, 0.8835, -0.4684, 0.0, 0.0, 1.0, 0.0, 0.0, 1.0, 0.0, 0.0, 1.0, 0.0, 0.0, 1.0, 0.0, 0.0, 1.0, 0.0, 0.0, 1.0, -0.9646, 0.0, 0.2637, -0.9646, 0.0, 0.2637, -0.9646, 0.0, 0.2637, -0.9646, 0.0, 0.2637, -0.9646, 0.0, 0.2637, -0.9646, 0.0, 0.2637, 0.0, 0.9867, 0.1628, 0.0, 0.9867, 0.1628, 0.0, 0.9867, 0.1628, 0.0, 0.9867, 0.1628, 0.0, 0.9867, 0.1628, 0.0, 0.9867, 0.1628, 2.078e-06, -0.8835, 0.4685, -6.844e-06, -0.7729, 0.6345, 0.0, -0.7729, 0.6345, -1.737e-06, -0.7729, 0.6345, 8.185e-06, -0.8835, 0.4685, 0.0, -0.8835, 0.4685, -4.361e-06, 0.7729, -0.6345, 2.817e-06, 0.7729, -0.6345, -5.45e-06, 0.8835, -0.4685, 5.215e-06, 0.8835, -0.4685, -3.369e-06, 0.8835, -0.4685, 4.557e-06, 0.7729, -0.6345, 1.218e-06, -0.3596, 0.9331, -1.941e-06, -0.2784, 0.9605, 0.0, -0.2784, 0.9605, -1.137e-06, -0.2784, 0.9605, 2.125e-06, -0.3596, 0.9331, -6.182e-08, -0.3596, 0.9331, -1.935e-06, 0.2784, -0.9605, 9.22e-07, 0.2784, -0.9605, -8.912e-07, 0.3596, -0.9331, 2.176e-06, 0.3596, -0.9331, -1.038e-06, 0.3596, -0.9331, 7.915e-07, 0.2784, -0.9605, 1.484e-06, -0.5482, 0.8363, -3.724e-06, -0.4491, 0.8935, 0.0, -0.4491, 0.8935, -1.254e-06, -0.4491, 0.8935, 4.407e-06, -0.5482, 0.8363, 0.0, -0.5482, 0.8363, -2.516e-06, 0.4491, -0.8935, 5.046e-06, 0.4491, -0.8935, -3.501e-08, 0.5482, -0.8363, 2.978e-06, 0.5482, -0.8363, -5.971e-06, 0.5482, -0.8363, 2.958e-08, 0.4491, -0.8935, 1.119e-06, -0.2783, 0.9605, 1.44e-06, -0.2035, 0.9791, 0.0, -0.2035, 0.9791, -1.022e-06, -0.2035, 0.9791, -1.576e-06, -0.2783, 0.9605, 0.0, -0.2783, 0.9605, -1.767e-06, 0.2035, -0.9791, -9.802e-08, 0.2035, -0.9791, 2.399e-06, 0.2783, -0.9605, 1.935e-06, 0.2783, -0.9605, 1.073e-07, 0.2783, -0.9605, -2.191e-06, 0.2035, -0.9791, 9.716e-07, -0.06588, 0.9978, 0.0, -0.03275, 0.9995, 0.0, -0.03275, 0.9995, -6.245e-08, -0.03275, 0.9995, -2.498e-06, -0.06588, 0.9978, -6.242e-08, -0.06588, 0.9978, 0.0, 0.03275, -0.9995, 0.0, 0.03275, -0.9995, 9.302e-07, 0.06588, -0.9978, 1.591e-06, 0.06588, -0.9978, 5.239e-07, 0.06588, -0.9978, 0.0, 0.03275, -0.9995, 0.0, -1.0, 0.0, 0.0, -1.0, 0.0, 0.0, -1.0, 0.0, 0.0, -1.0, 0.0, 0.0, -1.0, 0.0, 0.0, -1.0, 0.0, 1.666e-06, -0.6574, 0.7536, 3.376e-06, -0.5483, 0.8363, 0.0, -0.5483, 0.8363, -1.382e-06, -0.5483, 0.8363, -4.07e-06, -0.6574, 0.7536, 0.0, -0.6574, 0.7536, -2.98e-06, 0.5483, -0.8363, -7.298e-07, 0.5483, -0.8363, -7.561e-07, 0.6574, -0.7536, 3.593e-06, 0.6574, -0.7536, 8.798e-07, 0.6574, -0.7536, 6.272e-07, 0.5483, -0.8363, 0.7071, -0.7071, 0.0, 0.7071, -0.7071, 0.0, 0.7071, -0.7071, 0.0, 0.7071, -0.7071, 0.0, 0.7071, -0.7071, 0.0, 0.7071, -0.7071, 0.0, 1.0, 0.0, 0.0, 1.0, 0.0, 0.0, 1.0, 0.0, 0.0, 1.0, 0.0, 0.0, 1.0, 0.0, 0.0, 1.0, 0.0, 0.0, 2.06e-06, 0.0, 1.0, 2.06e-06, 0.0, 1.0, 2.06e-06, 0.0, 1.0, 0.0, 0.0, 1.0, 0.0, 0.0, 1.0, 0.0, 0.0, 1.0, 0.0, 0.0, 1.0, 0.0, 0.0, 1.0, 0.0, 0.0, 1.0, -3.296e-06, 0.0, 1.0, -3.296e-06, 0.0, 1.0, -3.296e-06, 0.0, 1.0, 1.113e-06, -0.2035, 0.9791, -8.782e-07, -0.1332, 0.9911, 6.016e-08, -0.1332, 0.9911, -9.869e-07, -0.1333, 0.9911, 1e-06, -0.2035, 0.9791, 0.0, -0.2035, 0.9791, -1.656e-06, 0.1332, -0.9911, 2.76e-06, 0.1332, -0.9911, 2.039e-06, 0.2035, -0.9791, 1.767e-06, 0.2035, -0.9791, -2.944e-06, 0.2035, -0.9791, -1.911e-06, 0.1333, -0.9911, 0.0, -0.9915, 0.13, -6.374e-06, -0.9678, 0.2517, 0.0, -0.9678, 0.2517, -2.112e-06, -0.9678, 0.2517, 0.0, -0.9915, 0.13, 0.0, -0.9915, 0.13, -5.942e-06, 0.9678, -0.2517, 1.071e-05, 0.9678, -0.2517, 0.0, 0.9915, -0.13, 0.0, 0.9915, -0.13, 0.0, 0.9915, -0.13, -2.852e-06, 0.9678, -0.2517, -1.0, 0.0, 0.0, -1.0, 0.0, 0.0, -1.0, 0.0, 0.0, -1.0, 0.0, 0.0, -1.0, 0.0, 0.0, -1.0, 0.0, 0.0, 1.066e-06, -0.1332, 0.9911, -6.172e-07, -0.0659, 0.9978, 6.323e-08, -0.0659, 0.9978, -1.024e-06, -0.0659, 0.9978, 6.493e-07, -0.1332, 0.9911, -5.862e-08, -0.1332, 0.9911, -1.591e-06, 0.0659, -0.9978, 2.609e-06, 0.0659, -0.9978, -1.026e-05, 0.1332, -0.9911, 1.656e-06, 0.1332, -0.9911, -2.714e-06, 0.1332, -0.9911, 9.872e-06, 0.0659, -0.9978, 1.397e-06, -0.449, 0.8935, 2.899e-06, -0.3596, 0.9331, 6.601e-08, -0.3596, 0.9331, -1.153e-06, -0.3596, 0.9331, -3.275e-06, -0.449, 0.8935, 0.0, -0.449, 0.8935, -2.176e-06, 0.3596, -0.9331, -5.42e-07, 0.3596, -0.9331, 3.757e-06, 0.449, -0.8935, 2.516e-06, 0.449, -0.8935, 6.261e-07, 0.449, -0.8935, -3.253e-06, 0.3596, -0.9331, -0.7071, -0.7071, 0.0, -0.7071, -0.7071, 0.0, -0.7071, -0.7071, 0.0, -0.7071, -0.7071, 0.0, -0.7071, -0.7071, 0.0, -0.7071, -0.7071, 0.0, 0.0, 0.3826, -0.9239, 0.0, -0.3827, -0.9239, -0.2706, 0.2706, -0.9239, 9.195e-07, -3.535e-07, -1.0, 9.195e-07, -3.535e-07, -1.0, 9.195e-07, -3.535e-07, -1.0, 0.0, 0.0, -1.0, 0.0, 0.0, -1.0, 0.0, 0.0, -1.0, 0.0, 0.0, -1.0, 0.0, 0.0, -1.0, 0.0, 0.0, -1.0, -2.169e-05, 0.0, -1.0, -2.169e-05, 0.0, -1.0, -2.169e-05, 0.0, -1.0, 9.614e-06, 0.0, -1.0, 9.614e-06, 0.0, -1.0, 9.614e-06, 0.0, -1.0, 0.0, -7.976e-08, -1.0, 0.0, -7.976e-08, -1.0, 0.0, -7.976e-08, -1.0, 0.0, 0.0, -1.0, 0.0, 0.0, -1.0, 0.0, 0.0, -1.0, 0.0, -7.976e-08, -1.0, 0.0, -7.976e-08, -1.0, 0.0, -7.976e-08, -1.0, 7.115e-07, -7.976e-08, -1.0, 7.115e-07, -7.976e-08, -1.0, 7.115e-07, -7.976e-08, -1.0, -1.037e-06, -7.976e-08, -1.0, -1.037e-06, -7.976e-08, -1.0, -1.037e-06, -7.976e-08, -1.0, -1.905e-06, -9.153e-08, -1.0, -1.905e-06, -9.153e-08, -1.0, -1.905e-06, -9.153e-08, -1.0, 1.0, 0.0, 0.0, 1.0, 0.0, 0.0, 1.0, 0.0, 0.0, 4.777e-05, 2.291e-09, -1.0, -4.777e-05, -2.291e-09, -1.0, -4.777e-05, -2.291e-09, -1.0, 0.0, 0.0, 1.0, 0.0, 0.0, 1.0, 0.0, 0.0, 1.0, 0.0, -0.3827, -0.9239, 0.0, 0.3827, -0.9239, 0.2706, -0.2706, -0.9239, -0.7071, 0.7071, 0.0, -0.7071, 0.7071, 0.0, -0.7071, 0.7071, 0.0, -0.7071, 0.7071, 0.0, -0.7071, 0.7071, 0.0, -0.7071, 0.7071, 0.0, 0.7071, -0.7071, 0.0, 0.7071, -0.7071, 0.0, 0.7071, -0.7071, 0.0, 0.7071, -0.7071, 0.0, 0.7071, -0.7071, 0.0, 0.7071, -0.7071, 0.0, 0.7071, 0.7071, 0.0, 0.7071, 0.7071, 0.0, 0.7071, 0.7071, 0.0, 0.7071, 0.7071, 0.0, 0.7071, 0.7071, 0.0, 0.7071, 0.7071, 0.0, -0.7071, -0.7071, 0.0, -0.7071, -0.7071, 0.0, -0.7071, -0.7071, 0.0, -0.7071, -0.7071, 0.0, -0.7071, -0.7071, 0.0, -0.7071, -0.7071, 0.0, -3.988e-07, 1.0, 0.0, -3.988e-07, 1.0, 0.0, -3.988e-07, 1.0, 0.0, -3.988e-07, 1.0, 0.0, -3.988e-07, 1.0, 0.0, -3.988e-07, 1.0, 0.0, -1.0, 0.0, 0.0, -1.0, 0.0, 0.0, -1.0, 0.0, 0.0, -1.0, 0.0, 0.0, -1.0, 0.0, 0.0, -1.0, 0.0, 0.0, -1.0, 0.0, 0.0, -1.0, 0.0, 0.0, -1.0, 0.0, 0.0, -1.0, 9.987e-08, 0.0, -1.0, 9.987e-08, 0.0, -1.0, 9.987e-08, 0.0, -1.0, 0.0, 0.0, -1.0, 0.0, 0.0, -1.0, 0.0, 0.0, -1.0, 0.0, 0.0, -1.0, 0.0, 0.0, -1.0, 0.0, 0.0, -1.0, 0.0, 0.0, -1.0, 0.0, 0.0, -1.0, 0.0, 0.0, -1.0, 0.0, 0.0, -1.0, 0.0, 0.0, -1.0, 0.0, 0.0, 1.0, 0.0, 0.0, 1.0, 0.0, 0.0, 1.0, 0.0, 0.0, 1.0, 0.0, 0.0, 1.0, 0.0, 0.0, 1.0, 0.0, 0.0, 1.0, 0.0, 0.0, 1.0, 0.0, 0.0, 1.0, 0.0, 0.0, 1.0, 0.0, 0.0, 1.0, 0.0, 0.0, 1.0, 0.0, 0.0, 1.0, 0.0, 0.0, 1.0, 0.0, 0.0, 1.0, 0.0, 0.0, 1.0, 0.0, 0.0, 1.0, 0.0, 0.0, 1.0, 0.0, 0.0, 1.0, 0.0, 0.0, 1.0, 0.0, 0.0, 1.0, 0.0, 0.0, 1.0, 0.0, 0.0, 1.0, 0.0, 0.0, 1.0, 0.0, 0.0, 1.0, 0.0, 0.0, 1.0, 0.0, 0.0, 1.0, 0.0, 0.0, 1.0, 0.0, 0.0, 1.0, 0.0, 0.0, 1.0, 0.0, 0.0, 0.0, -1.0, 2.41e-06, 0.0, -1.0, 2.41e-06, 0.0, -1.0, 2.41e-06, 0.0, -1.0, 0.0, 0.0, -1.0, 0.0, 0.0, -1.0, 0.0, 1.691e-06, 0.0, 1.0, 1.691e-06, 0.0, 1.0, 1.691e-06, 0.0, 1.0, 1.0, -2.291e-09, -4.777e-05, 1.0, 2.291e-09, 4.777e-05, 1.0, 2.291e-09, 4.777e-05, 0.0, 0.0, 1.0, 0.0, 0.0, 1.0, 0.0, 0.0, 1.0, -2.185e-07, 0.0, 1.0, -2.185e-07, 0.0, 1.0, -2.185e-07, 0.0, 1.0, -2.256e-06, 2.168e-07, 1.0, -2.256e-06, 2.168e-07, 1.0, -2.256e-06, 2.168e-07, 1.0, 0.0, 4.271e-07, 1.0, 0.0, 4.271e-07, 1.0, 0.0, 4.271e-07, 1.0, 0.0, 0.0, 1.0, 0.0, 0.0, 1.0, 0.0, 0.0, 1.0, 0.0, 4.271e-07, 1.0, 0.0, 4.271e-07, 1.0, 0.0, 4.271e-07, 1.0, 4.584e-06, 0.0, 1.0, 4.584e-06, 0.0, 1.0, 4.584e-06, 0.0, 1.0, 0.0, 2.168e-07, 1.0, 0.0, 2.168e-07, 1.0, 0.0, 2.168e-07, 1.0, 1.0, 2.146e-08, 0.0, 1.0, 2.146e-08, 0.0, 1.0, 2.146e-08, 0.0, 1.0, 2.065e-08, 0.0, 1.0, 2.065e-08, 0.0, 1.0, 2.065e-08, 0.0, 0.9048, 0.0, 0.4258, 0.9048, 0.0, 0.4258, 0.9048, 0.0, 0.4258, 0.9048, 4.1e-07, 0.4258, 0.9048, 4.1e-07, 0.4258, 0.9048, 4.1e-07, 0.4258, 0.4258, 0.0, -0.9048, 0.4258, 0.0, -0.9048, 0.4258, 0.0, -0.9048, 0.4258, 0.0, -0.9048, 0.4258, 0.0, -0.9048, 0.4258, 0.0, -0.9048, 0.0, -1.019e-07, -1.0, 0.0, -1.019e-07, -1.0, 0.0, -1.019e-07, -1.0, 0.0, -1.019e-07, -1.0, 0.0, -1.019e-07, -1.0, 0.0, -1.019e-07, -1.0, 0.4258, 0.0, 0.9048, 0.4258, 0.0, 0.9048, 0.4258, 0.0, 0.9048, 0.4258, 0.0, 0.9048, 0.4258, 0.0, 0.9048, 0.4258, 0.0, 0.9048, -0.9048, 0.0, -0.4258, -0.9048, 0.0, -0.4258, -0.9048, 0.0, -0.4258, -0.9048, 0.0, -0.4258, -0.9048, 0.0, -0.4258, -0.9048, 0.0, -0.4258, -1.0, -2.106e-08, 0.0, -1.0, -2.106e-08, 0.0, -1.0, -2.106e-08, 0.0, -1.0, -1.316e-08, 0.0, -1.0, -1.316e-08, 0.0, -1.0, -1.316e-08, 0.0, 0.0, -1.0, -1.289e-06, 0.0, -1.0, -1.289e-06, 0.0, -1.0, -1.289e-06, 0.0, -1.0, 3.096e-06, 0.0, -1.0, 3.096e-06, 0.0, -1.0, 3.096e-06, 0.0, -1.0, 0.0, 0.0, -1.0, 0.0, 0.0, -1.0, 0.0, 0.0, -1.0, 0.0, 0.0, -1.0, 0.0, 0.0, -1.0, 0.0, 0.0, -1.0, 0.0, 0.0, -1.0, 0.0, 0.0, -1.0, 0.0, 0.0, -1.0, -3.677e-06, 0.0, -1.0, -3.677e-06, 0.0, -1.0, -3.677e-06, 0.0, -1.0, -9.802e-06, 0.0, -1.0, -9.802e-06, 0.0, -1.0, -9.802e-06, 0.0, -1.0, 8.054e-07, 0.0, -1.0, 8.054e-07, 0.0, -1.0, 8.054e-07, 0.0, -1.0, 0.0, 0.0, -1.0, 0.0, 0.0, -1.0, 0.0, 0.0, -1.0, -1.935e-06, 0.0, -1.0, -1.935e-06, 0.0, -1.0, -1.935e-06, 0.0, -1.0, -6.443e-07, 0.0, -1.0, -6.443e-07, 0.0, -1.0, -6.443e-07, 0.0, -1.0, 5.805e-06, 0.0, -1.0, 5.805e-06, 0.0, -1.0, 5.805e-06, 0.0, -1.0, 0.0, 0.0, -1.0, 0.0, 0.0, -1.0, 0.0, 0.0, -1.0, -6.192e-06, 0.0, -1.0, -6.192e-06, 0.0, -1.0, -6.192e-06, 0.0, -1.0, 1.935e-06, 0.0, -1.0, 1.935e-06, 0.0, -1.0, 1.935e-06, 0.0, -1.0, 1.289e-06, 0.0, -1.0, 1.289e-06, 0.0, -1.0, 1.289e-06, 0.0, -1.0, 0.0, 0.0, -1.0, 0.0, 0.0, -1.0, 0.0, 0.0, -1.0, 0.0, 0.0, -1.0, 0.0, 0.0, -1.0, 0.0, 0.0, 0.0, 1.0, 0.0, 0.0, 1.0, 0.0, 0.0, 1.0, 0.0, 0.0, 1.0, 0.0, 0.0, 1.0, 0.0, 0.0, 1.0, -0.4258, 0.0, 0.9048, -0.4258, 0.0, 0.9048, -0.4258, 0.0, 0.9048, -0.4258, 0.0, 0.9048, -0.4258, 0.0, 0.9048, -0.4258, 0.0, 0.9048, 0.4258, 0.0, -0.9048, 0.4258, 0.0, -0.9048, 0.4258, 0.0, -0.9048, 0.4258, 0.0, -0.9048, 0.4258, 0.0, -0.9048, 0.4258, 0.0, -0.9048, 0.4258, 0.0, -0.9048, 0.4258, 0.0, -0.9048, 0.4258, 0.0, -0.9048, 0.4258, 0.0, -0.9048, 0.4258, 0.0, -0.9048, 0.4258, 0.0, -0.9048, 1.0, 0.0, 0.0, 1.0, 0.0, 0.0, 1.0, 0.0, 0.0, 1.0, 0.0, 0.0, 1.0, 0.0, 0.0, 1.0, 0.0, 0.0, 0.0, 1.019e-07, 1.0, 0.0, 1.019e-07, 1.0, 0.0, 1.019e-07, 1.0, 0.0, 1.019e-07, 1.0, 0.0, 1.019e-07, 1.0, 0.0, 1.019e-07, 1.0, -1.0, 0.0, 0.0, -1.0, 0.0, 0.0, -1.0, 0.0, 0.0, -1.0, 0.0, 0.0, -1.0, 0.0, 0.0, -1.0, 0.0, 0.0, 0.4258, 0.0, -0.9048, 0.4258, 0.0, -0.9048, 0.4258, 0.0, -0.9048, 0.4258, 0.0, -0.9048, 0.4258, 0.0, -0.9048, 0.4258, 0.0, -0.9048, -0.9048, 0.0, 0.4258, -0.9048, 0.0, 0.4258, -0.9048, 0.0, 0.4258, -0.9048, 0.0, 0.4258, -0.9048, 0.0, 0.4258, -0.9048, 0.0, 0.4258, -0.4258, 1.574e-06, 0.9048, -0.4258, 1.574e-06, 0.9048, -0.4258, 1.574e-06, 0.9048, -0.4258, 0.0, 0.9048, -0.4258, 0.0, 0.9048, -0.4258, 0.0, 0.9048, 1.0, 0.0, 0.0, 1.0, 0.0, 0.0, 1.0, 0.0, 0.0, 1.0, 0.0, 0.0, 1.0, 0.0, 0.0, 1.0, 0.0, 0.0, 0.9048, 0.0, -0.4258, 0.9048, 0.0, -0.4258, 0.9048, 0.0, -0.4258, 0.9048, 0.0, -0.4258, 0.9048, 0.0, -0.4258, 0.9048, 0.0, -0.4258, -0.4258, 0.0, 0.9048, -0.4258, 0.0, 0.9048, -0.4258, 0.0, 0.9048, -0.4258, 0.0, 0.9048, -0.4258, 0.0, 0.9048, -0.4258, 0.0, 0.9048, 0.4258, 0.0, 0.9048, 0.4258, 0.0, 0.9048, 0.4258, 0.0, 0.9048, 0.4258, 0.0, 0.9048, 0.4258, 0.0, 0.9048, 0.4258, 0.0, 0.9048, 0.4258, 0.0, 0.9048, 0.4258, 0.0, 0.9048, 0.4258, 0.0, 0.9048, 0.4258, 0.0, 0.9048, 0.4258, 0.0, 0.9048, 0.4258, 0.0, 0.9048, 0.0, 1.0, 0.0, 0.0, 1.0, 0.0, 0.0, 1.0, 0.0, 0.0, 1.0, 3.096e-06, 0.0, 1.0, 3.096e-06, 0.0, 1.0, 3.096e-06, 0.0, 1.0, -6.192e-06, 0.0, 1.0, -6.192e-06, 0.0, 1.0, -6.192e-06, 0.0, 1.0, 0.0, 0.0, 1.0, 0.0, 0.0, 1.0, 0.0, 0.0, 1.0, 0.0, 0.0, 1.0, 0.0, 0.0, 1.0, 0.0, 0.0, 1.0, 6.192e-06, 0.0, 1.0, 6.192e-06, 0.0, 1.0, 6.192e-06, 0.0, 1.0, 0.0, 0.0, 1.0, 0.0, 0.0, 1.0, 0.0, 0.0, 1.0, 0.0, 0.0, 1.0, 0.0, 0.0, 1.0, 0.0, 0.0, 1.0, -1.611e-07, 0.0, 1.0, -1.611e-07, 0.0, 1.0, -1.611e-07, 0.0, 1.0, -1.548e-06, 0.0, 1.0, -1.548e-06, 0.0, 1.0, -1.548e-06, 0.0, 1.0, -8.054e-07, 0.0, 1.0, -8.054e-07, 0.0, 1.0, -8.054e-07, 0.0, 1.0, 3.87e-07, 0.0, 1.0, 3.87e-07, 0.0, 1.0, 3.87e-07, 0.0, 1.0, 0.0, 0.0, 1.0, 0.0, 0.0, 1.0, 0.0, 0.0, 1.0, 0.0, 0.0, 1.0, 0.0, 0.0, 1.0, 0.0, 0.0, 1.0, 1.548e-06, 0.0, 1.0, 1.548e-06, 0.0, 1.0, 1.548e-06, 0.0, 1.0, 1.289e-06, 0.0, 1.0, 1.289e-06, 0.0, 1.0, 1.289e-06, 0.0, 1.0, 0.0, 0.0, 1.0, 0.0, 0.0, 1.0, 0.0, 0.0, 1.0, 0.0, 0.0, 1.0, 0.0, 0.0, 1.0, 0.0, 0.9048, 0.0, -0.4258, 0.9048, 0.0, -0.4258, 0.9048, 0.0, -0.4258, 0.9048, 0.0, -0.4258, 0.9048, 0.0, -0.4258, 0.9048, 0.0, -0.4258, 0.0, 0.0, -1.0, 0.0, 0.0, -1.0, 0.0, 0.0, -1.0, 0.0, 0.0, -1.0, 0.0, 0.0, -1.0, 0.0, 0.0, -1.0, -0.4258, 0.0, -0.9048, -0.4258, 0.0, -0.9048, -0.4258, 0.0, -0.9048, -0.4258, 0.0, -0.9048, -0.4258, 0.0, -0.9048, -0.4258, 0.0, -0.9048, 0.4258, 0.0, 0.9048, 0.4258, 0.0, 0.9048, 0.4258, 0.0, 0.9048, 0.4258, 1.657e-06, 0.9048, 0.4258, 1.657e-06, 0.9048, 0.4258, 1.657e-06, 0.9048, 0.0, 0.0, 1.0, 0.0, 0.0, 1.0, 0.0, 0.0, 1.0, 0.0, 0.0, 1.0, 0.0, 0.0, 1.0, 0.0, 0.0, 1.0, 0.0, 0.0, -1.0, 0.0, 0.0, -1.0, 0.0, 0.0, -1.0, 0.0, 0.0, -1.0, 0.0, 0.0, -1.0, 0.0, 0.0, -1.0, -0.4258, 0.0, 0.9048, -0.4258, 0.0, 0.9048, -0.4258, 0.0, 0.9048, -0.4258, 0.0, 0.9048, -0.4258, 0.0, 0.9048, -0.4258, 0.0, 0.9048, 0.0, -1.0, -1.289e-06, 0.0, -1.0, -1.289e-06, 0.0, -1.0, -1.289e-06, 0.0, -1.0, 0.0, 0.0, -1.0, 0.0, 0.0, -1.0, 0.0, 0.0, -1.0, 0.0, 0.0, -1.0, 0.0, 0.0, -1.0, 0.0, 0.0, -1.0, -3.096e-06, 0.0, -1.0, -3.096e-06, 0.0, -1.0, -3.096e-06, 0.0, -1.0, 0.0, 0.0, -1.0, 0.0, 0.0, -1.0, 0.0, 0.0, -1.0, 0.0, 0.0, -1.0, 0.0, 0.0, -1.0, 0.0, 0.0, -1.0, 6.443e-07, 0.0, -1.0, 6.443e-07, 0.0, -1.0, 6.443e-07, 0.0, -1.0, 2.45e-06, 0.0, -1.0, 2.45e-06, 0.0, -1.0, 2.45e-06, -0.3007, -0.295, 0.9069, -0.1221, 0.9216, 0.3685, -0.2814, 0.4472, 0.849, 0.0, -1.0, 0.0, 0.0, -1.0, 0.0, 0.0, -1.0, 0.0, 0.0, -1.0, 2.322e-06, 0.0, -1.0, 2.322e-06, 0.0, -1.0, 2.322e-06, 0.0, -1.0, 1.611e-07, 0.0, -1.0, 1.611e-07, 0.0, -1.0, 1.611e-07, 0.0, -1.0, -3.096e-06, 0.0, -1.0, -3.096e-06, 0.0, -1.0, -3.096e-06, 0.0, -1.0, -2.709e-06, 0.0, -1.0, -2.709e-06, 0.0, -1.0, -2.709e-06, 0.0, -1.0, 0.0, 0.0, -1.0, 0.0, 0.0, -1.0, 0.0, 0.1221, 0.9216, 0.3685, 0.3007, -0.295, 0.9069, 0.2814, 0.4472, 0.849, -0.4258, 0.0, -0.9048, -0.4258, 0.0, -0.9048, -0.4258, 0.0, -0.9048, -0.4258, 0.0, -0.9048, -0.4258, 0.0, -0.9048, -0.4258, 0.0, -0.9048, -0.9048, 0.0, -0.4258, -0.9048, 0.0, -0.4258, -0.9048, 0.0, -0.4258, -0.9048, 0.0, -0.4258, -0.9048, 0.0, -0.4258, -0.9048, 0.0, -0.4258, -1.0, 0.0, 0.0, -1.0, 0.0, 0.0, -1.0, 0.0, 0.0, -1.0, 0.0, 0.0, -1.0, 0.0, 0.0, -1.0, 0.0, 0.0, 0.9048, 0.0, 0.4258, 0.9048, 0.0, 0.4258, 0.9048, 0.0, 0.4258, 0.9048, 0.0, 0.4258, 0.9048, 0.0, 0.4258, 0.9048, 0.0, 0.4258, -0.9048, 2.998e-07, 0.4258, -0.9048, 2.998e-07, 0.4258, -0.9048, 2.998e-07, 0.4258, -0.9048, 0.0, 0.4258, -0.9048, 0.0, 0.4258, -0.9048, 0.0, 0.4258, 0.0, 1.0, 0.0, 0.0, 1.0, 0.0, 0.0, 1.0, 0.0, 0.0, 1.0, 0.0, 0.0, 1.0, 0.0, 0.0, 1.0, 0.0, 0.0, 1.0, -3.096e-06, 0.0, 1.0, -3.096e-06, 0.0, 1.0, -3.096e-06, 0.0, 1.0, 0.0, 0.0, 1.0, 0.0, 0.0, 1.0, 0.0, 0.0, 1.0, 3.096e-06, 0.0, 1.0, 3.096e-06, 0.0, 1.0, 3.096e-06, 0.0, 1.0, 0.0, 0.0, 1.0, 0.0, 0.0, 1.0, 0.0, 0.0, 1.0, 0.0, 0.0, 1.0, 0.0, 0.0, 1.0, 0.0, 0.0, 1.0, 4.832e-07, 0.0, 1.0, 4.832e-07, 0.0, 1.0, 4.832e-07, 0.0, 1.0, -4.901e-06, 0.0, 1.0, -4.901e-06, 0.0, 1.0, -4.901e-06, 0.0, 1.0, 0.0, 0.0, 1.0, 0.0, 0.0, 1.0, 0.0, 0.0, 1.0, 7.74e-07, 0.0, 1.0, 7.74e-07, 0.0, 1.0, 7.74e-07, 0.0, 1.0, -8.054e-07, 0.0, 1.0, -8.054e-07, 0.0, 1.0, -8.054e-07, 0.0, 1.0, 3.096e-06, 0.0, 1.0, 3.096e-06, 0.0, 1.0, 3.096e-06, 0.0, 1.0, -3.483e-06, 0.0, 1.0, -3.483e-06, 0.0, 1.0, -3.483e-06, 0.0, 1.0, 1.289e-06, 0.0, 1.0, 1.289e-06, 0.0, 1.0, 1.289e-06, -0.1221, -0.9216, -0.3685, -0.3007, 0.295, -0.9069, -0.2814, -0.4472, -0.849, -0.4258, 0.0, -0.9048, -0.4258, 0.0, -0.9048, -0.4258, 0.0, -0.9048, -0.4258, 0.0, -0.9048, -0.4258, 0.0, -0.9048, -0.4258, 0.0, -0.9048, -0.4258, 0.0, -0.9048, -0.4258, 0.0, -0.9048, -0.4258, 0.0, -0.9048, -0.4258, 0.0, -0.9048, -0.4258, 0.0, -0.9048, -0.4258, 0.0, -0.9048])] * 3)])
me_cliff_blockhalf_rock_006 = bpy.data.meshes.new('cliff_blockHalf_rock.006')
me_cliff_blockhalf_rock_006.from_pydata([(1.5, 1.5, 0.5), (1.5, 0.5, 0.5), (0.5, 1.5, 0.5), (0.5, 0.5, 0.5), (1.5, 1.5, -3.775e-08), (1.5, 0.5, 3.775e-08), (0.5, 0.5, 3.775e-08), (0.5, 1.5, -3.775e-08)], [], [(2, 1, 0), (1, 2, 3), (1, 4, 0), (4, 1, 5), (1, 6, 5), (6, 1, 3), (2, 4, 7), (4, 2, 0), (6, 2, 7), (2, 6, 3), (6, 4, 5), (4, 6, 7)])
me_cliff_blockhalf_rock_006.polygons.foreach_set('material_index', [0, 0, 1, 1, 1, 1, 1, 1, 1, 1, 1, 1])
_uv = me_cliff_blockhalf_rock_006.uv_layers.new(name='UVMap')
_uv.uv.foreach_set('vector', [19.69, -19.69, -19.69, 19.69, -19.69, -19.69, -19.69, 19.69, 19.69, -19.69, 19.69, 19.69, -19.69, 19.69, 19.69, 0.0, 19.69, 19.69, 19.69, 0.0, -19.69, 19.69, -19.69, 0.0, 19.69, 19.69, -19.69, 0.0, 19.69, 0.0, -19.69, 0.0, 19.69, 19.69, -19.69, 19.69, 19.69, 19.69, -19.69, 0.0, 19.69, 0.0, -19.69, 0.0, 19.69, 19.69, -19.69, 19.69, 19.69, 0.0, -19.69, 19.69, -19.69, 0.0, -19.69, 19.69, 19.69, 0.0, 19.69, 19.69, -19.69, 19.69, 19.69, -19.69, 19.69, 19.69, 19.69, -19.69, -19.69, 19.69, -19.69, -19.69])
me_cliff_blockhalf_rock_006.materials.append(mat_grass_007)
me_cliff_blockhalf_rock_006.materials.append(mat_dirt_006)
me_cliff_blockhalf_rock_006.update()
me_cliff_blockhalf_rock_006.normals_split_custom_set([tuple(v) for v in zip(*[iter([0.0, 8.941e-08, 1.0, 0.0, 8.941e-08, 1.0, 0.0, 8.941e-08, 1.0, 0.0, 8.941e-08, 1.0, 0.0, 8.941e-08, 1.0, 0.0, 8.941e-08, 1.0, 1.0, 2.384e-07, 0.0, 1.0, 2.384e-07, 0.0, 1.0, 2.384e-07, 0.0, 1.0, -2.384e-07, 0.0, 1.0, -2.384e-07, 0.0, 1.0, -2.384e-07, 0.0, 0.0, -1.0, 0.0, 0.0, -1.0, 0.0, 0.0, -1.0, 0.0, 0.0, -1.0, 0.0, 0.0, -1.0, 0.0, 0.0, -1.0, 0.0, 0.0, 1.0, 0.0, 0.0, 1.0, 0.0, 0.0, 1.0, 0.0, 0.0, 1.0, 0.0, 0.0, 1.0, 0.0, 0.0, 1.0, 0.0, -1.0, 0.0, 0.0, -1.0, 0.0, 0.0, -1.0, 0.0, 0.0, -1.0, 0.0, 0.0, -1.0, 0.0, 0.0, -1.0, 0.0, 0.0, 0.0, -7.55e-08, -1.0, 0.0, -7.55e-08, -1.0, 0.0, -7.55e-08, -1.0, 0.0, -7.55e-08, -1.0, 0.0, -7.55e-08, -1.0, 0.0, -7.55e-08, -1.0])] * 3)])
me_cliff_blockhalf_rock_007 = bpy.data.meshes.new('cliff_blockHalf_rock.007')
me_cliff_blockhalf_rock_007.from_pydata([(-0.5, 1.5, 0.5), (-0.5, 0.5, 0.5), (-1.5, 1.5, 0.5), (-1.5, 0.5, 0.5), (-0.5, 1.5, -3.775e-08), (-0.5, 0.5, 3.775e-08), (-1.5, 0.5, 3.775e-08), (-1.5, 1.5, -3.775e-08)], [], [(2, 1, 0), (1, 2, 3), (1, 4, 0), (4, 1, 5), (1, 6, 5), (6, 1, 3), (2, 4, 7), (4, 2, 0), (6, 2, 7), (2, 6, 3), (6, 4, 5), (4, 6, 7)])
me_cliff_blockhalf_rock_007.polygons.foreach_set('material_index', [0, 0, 1, 1, 1, 1, 1, 1, 1, 1, 1, 1])
_uv = me_cliff_blockhalf_rock_007.uv_layers.new(name='UVMap')
_uv.uv.foreach_set('vector', [19.69, -19.69, -19.69, 19.69, -19.69, -19.69, -19.69, 19.69, 19.69, -19.69, 19.69, 19.69, -19.69, 19.69, 19.69, 0.0, 19.69, 19.69, 19.69, 0.0, -19.69, 19.69, -19.69, 0.0, 19.69, 19.69, -19.69, 0.0, 19.69, 0.0, -19.69, 0.0, 19.69, 19.69, -19.69, 19.69, 19.69, 19.69, -19.69, 0.0, 19.69, 0.0, -19.69, 0.0, 19.69, 19.69, -19.69, 19.69, 19.69, 0.0, -19.69, 19.69, -19.69, 0.0, -19.69, 19.69, 19.69, 0.0, 19.69, 19.69, -19.69, 19.69, 19.69, -19.69, 19.69, 19.69, 19.69, -19.69, -19.69, 19.69, -19.69, -19.69])
me_cliff_blockhalf_rock_007.materials.append(mat_grass_008)
me_cliff_blockhalf_rock_007.materials.append(mat_dirt_007)
me_cliff_blockhalf_rock_007.update()
me_cliff_blockhalf_rock_007.normals_split_custom_set([tuple(v) for v in zip(*[iter([0.0, 8.941e-08, 1.0, 0.0, 8.941e-08, 1.0, 0.0, 8.941e-08, 1.0, 0.0, 8.941e-08, 1.0, 0.0, 8.941e-08, 1.0, 0.0, 8.941e-08, 1.0, 1.0, 0.0, 0.0, 1.0, 0.0, 0.0, 1.0, 0.0, 0.0, 1.0, 1.192e-07, 0.0, 1.0, 1.192e-07, 0.0, 1.0, 1.192e-07, 0.0, 0.0, -1.0, 0.0, 0.0, -1.0, 0.0, 0.0, -1.0, 0.0, 0.0, -1.0, 0.0, 0.0, -1.0, 0.0, 0.0, -1.0, 0.0, 0.0, 1.0, 0.0, 0.0, 1.0, 0.0, 0.0, 1.0, 0.0, 0.0, 1.0, 0.0, 0.0, 1.0, 0.0, 0.0, 1.0, 0.0, -1.0, 0.0, 0.0, -1.0, 0.0, 0.0, -1.0, 0.0, 0.0, -1.0, 0.0, 0.0, -1.0, 0.0, 0.0, -1.0, 0.0, 0.0, 0.0, -7.55e-08, -1.0, 0.0, -7.55e-08, -1.0, 0.0, -7.55e-08, -1.0, 0.0, -7.55e-08, -1.0, 0.0, -7.55e-08, -1.0, 0.0, -7.55e-08, -1.0])] * 3)])
me_cliff_blockhalf_rock_008 = bpy.data.meshes.new('cliff_blockHalf_rock.008')
me_cliff_blockhalf_rock_008.from_pydata([(-0.5, -0.5, 0.5), (-0.5, -1.5, 0.5), (-1.5, -0.5, 0.5), (-1.5, -1.5, 0.5), (-0.5, -0.5, -3.775e-08), (-0.5, -1.5, 3.775e-08), (-1.5, -1.5, 3.775e-08), (-1.5, -0.5, -3.775e-08)], [], [(2, 1, 0), (1, 2, 3), (1, 4, 0), (4, 1, 5), (1, 6, 5), (6, 1, 3), (2, 4, 7), (4, 2, 0), (6, 2, 7), (2, 6, 3), (6, 4, 5), (4, 6, 7)])
me_cliff_blockhalf_rock_008.polygons.foreach_set('material_index', [0, 0, 1, 1, 1, 1, 1, 1, 1, 1, 1, 1])
_uv = me_cliff_blockhalf_rock_008.uv_layers.new(name='UVMap')
_uv.uv.foreach_set('vector', [19.69, -19.69, -19.69, 19.69, -19.69, -19.69, -19.69, 19.69, 19.69, -19.69, 19.69, 19.69, -19.69, 19.69, 19.69, 0.0, 19.69, 19.69, 19.69, 0.0, -19.69, 19.69, -19.69, 0.0, 19.69, 19.69, -19.69, 0.0, 19.69, 0.0, -19.69, 0.0, 19.69, 19.69, -19.69, 19.69, 19.69, 19.69, -19.69, 0.0, 19.69, 0.0, -19.69, 0.0, 19.69, 19.69, -19.69, 19.69, 19.69, 0.0, -19.69, 19.69, -19.69, 0.0, -19.69, 19.69, 19.69, 0.0, 19.69, 19.69, -19.69, 19.69, 19.69, -19.69, 19.69, 19.69, 19.69, -19.69, -19.69, 19.69, -19.69, -19.69])
me_cliff_blockhalf_rock_008.materials.append(mat_grass_009)
me_cliff_blockhalf_rock_008.materials.append(mat_dirt_008)
me_cliff_blockhalf_rock_008.update()
me_cliff_blockhalf_rock_008.normals_split_custom_set([tuple(v) for v in zip(*[iter([0.0, 8.941e-08, 1.0, 0.0, 8.941e-08, 1.0, 0.0, 8.941e-08, 1.0, 0.0, 8.941e-08, 1.0, 0.0, 8.941e-08, 1.0, 0.0, 8.941e-08, 1.0, 1.0, 0.0, 0.0, 1.0, 0.0, 0.0, 1.0, 0.0, 0.0, 1.0, 1.192e-07, 0.0, 1.0, 1.192e-07, 0.0, 1.0, 1.192e-07, 0.0, 0.0, -1.0, 0.0, 0.0, -1.0, 0.0, 0.0, -1.0, 0.0, 0.0, -1.0, 0.0, 0.0, -1.0, 0.0, 0.0, -1.0, 0.0, 0.0, 1.0, -1.192e-07, 0.0, 1.0, -1.192e-07, 0.0, 1.0, -1.192e-07, 0.0, 1.0, -1.192e-07, 0.0, 1.0, -1.192e-07, 0.0, 1.0, -1.192e-07, -1.0, 0.0, 0.0, -1.0, 0.0, 0.0, -1.0, 0.0, 0.0, -1.0, 0.0, 0.0, -1.0, 0.0, 0.0, -1.0, 0.0, 0.0, 0.0, -7.55e-08, -1.0, 0.0, -7.55e-08, -1.0, 0.0, -7.55e-08, -1.0, 0.0, -7.55e-08, -1.0, 0.0, -7.55e-08, -1.0, 0.0, -7.55e-08, -1.0])] * 3)])
me_cliff_blockhalf_rock = bpy.data.meshes.new('cliff_blockHalf_rock')
me_cliff_blockhalf_rock.from_pydata([(0.5, 0.5, 0.5), (0.5, -0.5, 0.5), (-0.5, 0.5, 0.5), (-0.5, -0.5, 0.5), (0.5, 0.5, -3.775e-08), (0.5, -0.5, 3.775e-08), (-0.5, -0.5, 3.775e-08), (-0.5, 0.5, -3.775e-08)], [], [(2, 1, 0), (1, 2, 3), (1, 4, 0), (4, 1, 5), (1, 6, 5), (6, 1, 3), (2, 4, 7), (4, 2, 0), (6, 2, 7), (2, 6, 3), (6, 4, 5), (4, 6, 7)])
me_cliff_blockhalf_rock.polygons.foreach_set('material_index', [0, 0, 1, 1, 1, 1, 1, 1, 1, 1, 1, 1])
_uv = me_cliff_blockhalf_rock.uv_layers.new(name='UVMap')
_uv.uv.foreach_set('vector', [19.69, -19.69, -19.69, 19.69, -19.69, -19.69, -19.69, 19.69, 19.69, -19.69, 19.69, 19.69, -19.69, 19.69, 19.69, 0.0, 19.69, 19.69, 19.69, 0.0, -19.69, 19.69, -19.69, 0.0, 19.69, 19.69, -19.69, 0.0, 19.69, 0.0, -19.69, 0.0, 19.69, 19.69, -19.69, 19.69, 19.69, 19.69, -19.69, 0.0, 19.69, 0.0, -19.69, 0.0, 19.69, 19.69, -19.69, 19.69, 19.69, 0.0, -19.69, 19.69, -19.69, 0.0, -19.69, 19.69, 19.69, 0.0, 19.69, 19.69, -19.69, 19.69, 19.69, -19.69, 19.69, 19.69, 19.69, -19.69, -19.69, 19.69, -19.69, -19.69])
me_cliff_blockhalf_rock.materials.append(mat_grass_001)
me_cliff_blockhalf_rock.materials.append(mat_dirt)
me_cliff_blockhalf_rock.update()
me_cliff_blockhalf_rock.normals_split_custom_set([tuple(v) for v in zip(*[iter([0.0, 8.941e-08, 1.0, 0.0, 8.941e-08, 1.0, 0.0, 8.941e-08, 1.0, 0.0, 8.941e-08, 1.0, 0.0, 8.941e-08, 1.0, 0.0, 8.941e-08, 1.0, 1.0, 0.0, 0.0, 1.0, 0.0, 0.0, 1.0, 0.0, 0.0, 1.0, -1.192e-07, 0.0, 1.0, -1.192e-07, 0.0, 1.0, -1.192e-07, 0.0, 0.0, -1.0, 0.0, 0.0, -1.0, 0.0, 0.0, -1.0, 0.0, 0.0, -1.0, 1.192e-07, 0.0, -1.0, 1.192e-07, 0.0, -1.0, 1.192e-07, 0.0, 1.0, 0.0, 0.0, 1.0, 0.0, 0.0, 1.0, 0.0, 0.0, 1.0, -2.384e-07, 0.0, 1.0, -2.384e-07, 0.0, 1.0, -2.384e-07, -1.0, 0.0, 0.0, -1.0, 0.0, 0.0, -1.0, 0.0, 0.0, -1.0, 0.0, 0.0, -1.0, 0.0, 0.0, -1.0, 0.0, 0.0, 0.0, -7.55e-08, -1.0, 0.0, -7.55e-08, -1.0, 0.0, -7.55e-08, -1.0, 0.0, -7.55e-08, -1.0, 0.0, -7.55e-08, -1.0, 0.0, -7.55e-08, -1.0])] * 3)])
me_cliff_blockhalf_rock_001 = bpy.data.meshes.new('cliff_blockHalf_rock.001')
me_cliff_blockhalf_rock_001.from_pydata([(1.5, -0.5, 0.5), (1.5, -1.5, 0.5), (0.5, -0.5, 0.5), (0.5, -1.5, 0.5), (1.5, -0.5, -3.775e-08), (1.5, -1.5, 3.775e-08), (0.5, -1.5, 3.775e-08), (0.5, -0.5, -3.775e-08)], [], [(2, 1, 0), (1, 2, 3), (1, 4, 0), (4, 1, 5), (1, 6, 5), (6, 1, 3), (2, 4, 7), (4, 2, 0), (6, 2, 7), (2, 6, 3), (6, 4, 5), (4, 6, 7)])
me_cliff_blockhalf_rock_001.polygons.foreach_set('material_index', [0, 0, 1, 1, 1, 1, 1, 1, 1, 1, 1, 1])
_uv = me_cliff_blockhalf_rock_001.uv_layers.new(name='UVMap')
_uv.uv.foreach_set('vector', [19.69, -19.69, -19.69, 19.69, -19.69, -19.69, -19.69, 19.69, 19.69, -19.69, 19.69, 19.69, -19.69, 19.69, 19.69, 0.0, 19.69, 19.69, 19.69, 0.0, -19.69, 19.69, -19.69, 0.0, 19.69, 19.69, -19.69, 0.0, 19.69, 0.0, -19.69, 0.0, 19.69, 19.69, -19.69, 19.69, 19.69, 19.69, -19.69, 0.0, 19.69, 0.0, -19.69, 0.0, 19.69, 19.69, -19.69, 19.69, 19.69, 0.0, -19.69, 19.69, -19.69, 0.0, -19.69, 19.69, 19.69, 0.0, 19.69, 19.69, -19.69, 19.69, 19.69, -19.69, 19.69, 19.69, 19.69, -19.69, -19.69, 19.69, -19.69, -19.69])
me_cliff_blockhalf_rock_001.materials.append(mat_grass_002)
me_cliff_blockhalf_rock_001.materials.append(mat_dirt_001)
me_cliff_blockhalf_rock_001.update()
me_cliff_blockhalf_rock_001.normals_split_custom_set([tuple(v) for v in zip(*[iter([0.0, 8.941e-08, 1.0, 0.0, 8.941e-08, 1.0, 0.0, 8.941e-08, 1.0, 0.0, 8.941e-08, 1.0, 0.0, 8.941e-08, 1.0, 0.0, 8.941e-08, 1.0, 1.0, 2.384e-07, 0.0, 1.0, 2.384e-07, 0.0, 1.0, 2.384e-07, 0.0, 1.0, -2.384e-07, 0.0, 1.0, -2.384e-07, 0.0, 1.0, -2.384e-07, 0.0, 0.0, -1.0, 0.0, 0.0, -1.0, 0.0, 0.0, -1.0, 0.0, 0.0, -1.0, 0.0, 0.0, -1.0, 0.0, 0.0, -1.0, 0.0, 0.0, 1.0, -1.192e-07, 0.0, 1.0, -1.192e-07, 0.0, 1.0, -1.192e-07, 0.0, 1.0, -1.192e-07, 0.0, 1.0, -1.192e-07, 0.0, 1.0, -1.192e-07, -1.0, 0.0, 0.0, -1.0, 0.0, 0.0, -1.0, 0.0, 0.0, -1.0, 0.0, 0.0, -1.0, 0.0, 0.0, -1.0, 0.0, 0.0, 0.0, -7.55e-08, -1.0, 0.0, -7.55e-08, -1.0, 0.0, -7.55e-08, -1.0, 0.0, -7.55e-08, -1.0, 0.0, -7.55e-08, -1.0, 0.0, -7.55e-08, -1.0])] * 3)])
me_cliff_blockhalf_rock_002 = bpy.data.meshes.new('cliff_blockHalf_rock.002')
me_cliff_blockhalf_rock_002.from_pydata([(0.5, -0.5, 0.5), (0.5, -1.5, 0.5), (-0.5, -0.5, 0.5), (-0.5, -1.5, 0.5), (0.5, -0.5, -3.775e-08), (0.5, -1.5, 3.775e-08), (-0.5, -1.5, 3.775e-08), (-0.5, -0.5, -3.775e-08)], [], [(2, 1, 0), (1, 2, 3), (1, 4, 0), (4, 1, 5), (1, 6, 5), (6, 1, 3), (2, 4, 7), (4, 2, 0), (6, 2, 7), (2, 6, 3), (6, 4, 5), (4, 6, 7)])
me_cliff_blockhalf_rock_002.polygons.foreach_set('material_index', [0, 0, 1, 1, 1, 1, 1, 1, 1, 1, 1, 1])
_uv = me_cliff_blockhalf_rock_002.uv_layers.new(name='UVMap')
_uv.uv.foreach_set('vector', [19.69, -19.69, -19.69, 19.69, -19.69, -19.69, -19.69, 19.69, 19.69, -19.69, 19.69, 19.69, -19.69, 19.69, 19.69, 0.0, 19.69, 19.69, 19.69, 0.0, -19.69, 19.69, -19.69, 0.0, 19.69, 19.69, -19.69, 0.0, 19.69, 0.0, -19.69, 0.0, 19.69, 19.69, -19.69, 19.69, 19.69, 19.69, -19.69, 0.0, 19.69, 0.0, -19.69, 0.0, 19.69, 19.69, -19.69, 19.69, 19.69, 0.0, -19.69, 19.69, -19.69, 0.0, -19.69, 19.69, 19.69, 0.0, 19.69, 19.69, -19.69, 19.69, 19.69, -19.69, 19.69, 19.69, 19.69, -19.69, -19.69, 19.69, -19.69, -19.69])
me_cliff_blockhalf_rock_002.materials.append(mat_grass_003)
me_cliff_blockhalf_rock_002.materials.append(mat_dirt_002)
me_cliff_blockhalf_rock_002.update()
me_cliff_blockhalf_rock_002.normals_split_custom_set([tuple(v) for v in zip(*[iter([0.0, 8.941e-08, 1.0, 0.0, 8.941e-08, 1.0, 0.0, 8.941e-08, 1.0, 0.0, 8.941e-08, 1.0, 0.0, 8.941e-08, 1.0, 0.0, 8.941e-08, 1.0, 1.0, 0.0, 0.0, 1.0, 0.0, 0.0, 1.0, 0.0, 0.0, 1.0, -1.192e-07, 0.0, 1.0, -1.192e-07, 0.0, 1.0, -1.192e-07, 0.0, 0.0, -1.0, 0.0, 0.0, -1.0, 0.0, 0.0, -1.0, 0.0, 0.0, -1.0, 0.0, 0.0, -1.0, 0.0, 0.0, -1.0, 0.0, 0.0, 1.0, -1.192e-07, 0.0, 1.0, -1.192e-07, 0.0, 1.0, -1.192e-07, 0.0, 1.0, -1.192e-07, 0.0, 1.0, -1.192e-07, 0.0, 1.0, -1.192e-07, -1.0, 0.0, 0.0, -1.0, 0.0, 0.0, -1.0, 0.0, 0.0, -1.0, 0.0, 0.0, -1.0, 0.0, 0.0, -1.0, 0.0, 0.0, 0.0, -7.55e-08, -1.0, 0.0, -7.55e-08, -1.0, 0.0, -7.55e-08, -1.0, 0.0, -7.55e-08, -1.0, 0.0, -7.55e-08, -1.0, 0.0, -7.55e-08, -1.0])] * 3)])
me_cliff_blockhalf_rock_003 = bpy.data.meshes.new('cliff_blockHalf_rock.003')
me_cliff_blockhalf_rock_003.from_pydata([(-0.5, 0.5, 0.5), (-0.5, -0.5, 0.5), (-1.5, 0.5, 0.5), (-1.5, -0.5, 0.5), (-0.5, 0.5, -3.775e-08), (-0.5, -0.5, 3.775e-08), (-1.5, -0.5, 3.775e-08), (-1.5, 0.5, -3.775e-08)], [], [(2, 1, 0), (1, 2, 3), (1, 4, 0), (4, 1, 5), (1, 6, 5), (6, 1, 3), (2, 4, 7), (4, 2, 0), (6, 2, 7), (2, 6, 3), (6, 4, 5), (4, 6, 7)])
me_cliff_blockhalf_rock_003.polygons.foreach_set('material_index', [0, 0, 1, 1, 1, 1, 1, 1, 1, 1, 1, 1])
_uv = me_cliff_blockhalf_rock_003.uv_layers.new(name='UVMap')
_uv.uv.foreach_set('vector', [19.69, -19.69, -19.69, 19.69, -19.69, -19.69, -19.69, 19.69, 19.69, -19.69, 19.69, 19.69, -19.69, 19.69, 19.69, 0.0, 19.69, 19.69, 19.69, 0.0, -19.69, 19.69, -19.69, 0.0, 19.69, 19.69, -19.69, 0.0, 19.69, 0.0, -19.69, 0.0, 19.69, 19.69, -19.69, 19.69, 19.69, 19.69, -19.69, 0.0, 19.69, 0.0, -19.69, 0.0, 19.69, 19.69, -19.69, 19.69, 19.69, 0.0, -19.69, 19.69, -19.69, 0.0, -19.69, 19.69, 19.69, 0.0, 19.69, 19.69, -19.69, 19.69, 19.69, -19.69, 19.69, 19.69, 19.69, -19.69, -19.69, 19.69, -19.69, -19.69])
me_cliff_blockhalf_rock_003.materials.append(mat_grass_004)
me_cliff_blockhalf_rock_003.materials.append(mat_dirt_003)
me_cliff_blockhalf_rock_003.update()
me_cliff_blockhalf_rock_003.normals_split_custom_set([tuple(v) for v in zip(*[iter([0.0, 8.941e-08, 1.0, 0.0, 8.941e-08, 1.0, 0.0, 8.941e-08, 1.0, 0.0, 8.941e-08, 1.0, 0.0, 8.941e-08, 1.0, 0.0, 8.941e-08, 1.0, 1.0, 0.0, 0.0, 1.0, 0.0, 0.0, 1.0, 0.0, 0.0, 1.0, 1.192e-07, 0.0, 1.0, 1.192e-07, 0.0, 1.0, 1.192e-07, 0.0, 0.0, -1.0, 0.0, 0.0, -1.0, 0.0, 0.0, -1.0, 0.0, 0.0, -1.0, 1.192e-07, 0.0, -1.0, 1.192e-07, 0.0, -1.0, 1.192e-07, 0.0, 1.0, 0.0, 0.0, 1.0, 0.0, 0.0, 1.0, 0.0, 0.0, 1.0, -2.384e-07, 0.0, 1.0, -2.384e-07, 0.0, 1.0, -2.384e-07, -1.0, 0.0, 0.0, -1.0, 0.0, 0.0, -1.0, 0.0, 0.0, -1.0, 0.0, 0.0, -1.0, 0.0, 0.0, -1.0, 0.0, 0.0, 0.0, -7.55e-08, -1.0, 0.0, -7.55e-08, -1.0, 0.0, -7.55e-08, -1.0, 0.0, -7.55e-08, -1.0, 0.0, -7.55e-08, -1.0, 0.0, -7.55e-08, -1.0])] * 3)])
me_cliff_blockhalf_rock_004 = bpy.data.meshes.new('cliff_blockHalf_rock.004')
me_cliff_blockhalf_rock_004.from_pydata([(1.5, 0.5, 0.5), (1.5, -0.5, 0.5), (0.5, 0.5, 0.5), (0.5, -0.5, 0.5), (1.5, 0.5, -3.775e-08), (1.5, -0.5, 3.775e-08), (0.5, -0.5, 3.775e-08), (0.5, 0.5, -3.775e-08)], [], [(2, 1, 0), (1, 2, 3), (1, 4, 0), (4, 1, 5), (1, 6, 5), (6, 1, 3), (2, 4, 7), (4, 2, 0), (6, 2, 7), (2, 6, 3), (6, 4, 5), (4, 6, 7)])
me_cliff_blockhalf_rock_004.polygons.foreach_set('material_index', [0, 0, 1, 1, 1, 1, 1, 1, 1, 1, 1, 1])
_uv = me_cliff_blockhalf_rock_004.uv_layers.new(name='UVMap')
_uv.uv.foreach_set('vector', [19.69, -19.69, -19.69, 19.69, -19.69, -19.69, -19.69, 19.69, 19.69, -19.69, 19.69, 19.69, -19.69, 19.69, 19.69, 0.0, 19.69, 19.69, 19.69, 0.0, -19.69, 19.69, -19.69, 0.0, 19.69, 19.69, -19.69, 0.0, 19.69, 0.0, -19.69, 0.0, 19.69, 19.69, -19.69, 19.69, 19.69, 19.69, -19.69, 0.0, 19.69, 0.0, -19.69, 0.0, 19.69, 19.69, -19.69, 19.69, 19.69, 0.0, -19.69, 19.69, -19.69, 0.0, -19.69, 19.69, 19.69, 0.0, 19.69, 19.69, -19.69, 19.69, 19.69, -19.69, 19.69, 19.69, 19.69, -19.69, -19.69, 19.69, -19.69, -19.69])
me_cliff_blockhalf_rock_004.materials.append(mat_grass_005)
me_cliff_blockhalf_rock_004.materials.append(mat_dirt_004)
me_cliff_blockhalf_rock_004.update()
me_cliff_blockhalf_rock_004.normals_split_custom_set([tuple(v) for v in zip(*[iter([0.0, 8.941e-08, 1.0, 0.0, 8.941e-08, 1.0, 0.0, 8.941e-08, 1.0, 0.0, 8.941e-08, 1.0, 0.0, 8.941e-08, 1.0, 0.0, 8.941e-08, 1.0, 1.0, 2.384e-07, 0.0, 1.0, 2.384e-07, 0.0, 1.0, 2.384e-07, 0.0, 1.0, -2.384e-07, 0.0, 1.0, -2.384e-07, 0.0, 1.0, -2.384e-07, 0.0, 0.0, -1.0, 0.0, 0.0, -1.0, 0.0, 0.0, -1.0, 0.0, 0.0, -1.0, 1.192e-07, 0.0, -1.0, 1.192e-07, 0.0, -1.0, 1.192e-07, 0.0, 1.0, 0.0, 0.0, 1.0, 0.0, 0.0, 1.0, 0.0, 0.0, 1.0, -2.384e-07, 0.0, 1.0, -2.384e-07, 0.0, 1.0, -2.384e-07, -1.0, 0.0, 0.0, -1.0, 0.0, 0.0, -1.0, 0.0, 0.0, -1.0, 0.0, 0.0, -1.0, 0.0, 0.0, -1.0, 0.0, 0.0, 0.0, -7.55e-08, -1.0, 0.0, -7.55e-08, -1.0, 0.0, -7.55e-08, -1.0, 0.0, -7.55e-08, -1.0, 0.0, -7.55e-08, -1.0, 0.0, -7.55e-08, -1.0])] * 3)])
me_cliff_blockhalf_rock_005 = bpy.data.meshes.new('cliff_blockHalf_rock.005')
me_cliff_blockhalf_rock_005.from_pydata([(0.5, 1.5, 0.5), (0.5, 0.5, 0.5), (-0.5, 1.5, 0.5), (-0.5, 0.5, 0.5), (0.5, 1.5, -3.775e-08), (0.5, 0.5, 3.775e-08), (-0.5, 0.5, 3.775e-08), (-0.5, 1.5, -3.775e-08)], [], [(2, 1, 0), (1, 2, 3), (1, 4, 0), (4, 1, 5), (1, 6, 5), (6, 1, 3), (2, 4, 7), (4, 2, 0), (6, 2, 7), (2, 6, 3), (6, 4, 5), (4, 6, 7)])
me_cliff_blockhalf_rock_005.polygons.foreach_set('material_index', [0, 0, 1, 1, 1, 1, 1, 1, 1, 1, 1, 1])
_uv = me_cliff_blockhalf_rock_005.uv_layers.new(name='UVMap')
_uv.uv.foreach_set('vector', [19.69, -19.69, -19.69, 19.69, -19.69, -19.69, -19.69, 19.69, 19.69, -19.69, 19.69, 19.69, -19.69, 19.69, 19.69, 0.0, 19.69, 19.69, 19.69, 0.0, -19.69, 19.69, -19.69, 0.0, 19.69, 19.69, -19.69, 0.0, 19.69, 0.0, -19.69, 0.0, 19.69, 19.69, -19.69, 19.69, 19.69, 19.69, -19.69, 0.0, 19.69, 0.0, -19.69, 0.0, 19.69, 19.69, -19.69, 19.69, 19.69, 0.0, -19.69, 19.69, -19.69, 0.0, -19.69, 19.69, 19.69, 0.0, 19.69, 19.69, -19.69, 19.69, 19.69, -19.69, 19.69, 19.69, 19.69, -19.69, -19.69, 19.69, -19.69, -19.69])
me_cliff_blockhalf_rock_005.materials.append(mat_grass_006)
me_cliff_blockhalf_rock_005.materials.append(mat_dirt_005)
me_cliff_blockhalf_rock_005.update()
me_cliff_blockhalf_rock_005.normals_split_custom_set([tuple(v) for v in zip(*[iter([0.0, 8.941e-08, 1.0, 0.0, 8.941e-08, 1.0, 0.0, 8.941e-08, 1.0, 0.0, 8.941e-08, 1.0, 0.0, 8.941e-08, 1.0, 0.0, 8.941e-08, 1.0, 1.0, 0.0, 0.0, 1.0, 0.0, 0.0, 1.0, 0.0, 0.0, 1.0, -1.192e-07, 0.0, 1.0, -1.192e-07, 0.0, 1.0, -1.192e-07, 0.0, 0.0, -1.0, 0.0, 0.0, -1.0, 0.0, 0.0, -1.0, 0.0, 0.0, -1.0, 0.0, 0.0, -1.0, 0.0, 0.0, -1.0, 0.0, 0.0, 1.0, 0.0, 0.0, 1.0, 0.0, 0.0, 1.0, 0.0, 0.0, 1.0, 0.0, 0.0, 1.0, 0.0, 0.0, 1.0, 0.0, -1.0, 0.0, 0.0, -1.0, 0.0, 0.0, -1.0, 0.0, 0.0, -1.0, 0.0, 0.0, -1.0, 0.0, 0.0, -1.0, 0.0, 0.0, 0.0, -7.55e-08, -1.0, 0.0, -7.55e-08, -1.0, 0.0, -7.55e-08, -1.0, 0.0, -7.55e-08, -1.0, 0.0, -7.55e-08, -1.0, 0.0, -7.55e-08, -1.0])] * 3)])

# ---- objects
ob_light = bpy.data.objects.new('Light', light_light)
ob_camera = bpy.data.objects.new('Camera', cam_camera)
ob_bed = bpy.data.objects.new('bed', me_bed)
ob_cliff_blockhalf_rock_006 = bpy.data.objects.new('cliff_blockHalf_rock.006', me_cliff_blockhalf_rock_006)
ob_cliff_blockhalf_rock_007 = bpy.data.objects.new('cliff_blockHalf_rock.007', me_cliff_blockhalf_rock_007)
ob_cliff_blockhalf_rock_008 = bpy.data.objects.new('cliff_blockHalf_rock.008', me_cliff_blockhalf_rock_008)
ob_cliff_blockhalf_rock = bpy.data.objects.new('cliff_blockHalf_rock', me_cliff_blockhalf_rock)
ob_cliff_blockhalf_rock_001 = bpy.data.objects.new('cliff_blockHalf_rock.001', me_cliff_blockhalf_rock_001)
ob_cliff_blockhalf_rock_002 = bpy.data.objects.new('cliff_blockHalf_rock.002', me_cliff_blockhalf_rock_002)
ob_cliff_blockhalf_rock_003 = bpy.data.objects.new('cliff_blockHalf_rock.003', me_cliff_blockhalf_rock_003)
ob_cliff_blockhalf_rock_004 = bpy.data.objects.new('cliff_blockHalf_rock.004', me_cliff_blockhalf_rock_004)
ob_cliff_blockhalf_rock_005 = bpy.data.objects.new('cliff_blockHalf_rock.005', me_cliff_blockhalf_rock_005)

# ---- transforms, parenting, visibility, modifiers, constraints
ob_light.location = (4.076, 1.005, 5.904)
ob_light.rotation_euler = (0.6503, 0.05522, 1.866)
ob_light.lock_rotations_4d = False
ob_light.empty_display_type = 'ARROWS'
ob_light.color = (0.0, 0.0, 0.0, 0.0)
ob_light.lineart.crease_threshold = 0.0
ob_camera.location = (7.359, -6.926, 4.958)
ob_camera.rotation_euler = (1.109, 0.0, 0.8149)
ob_camera.lock_rotations_4d = False
ob_camera.empty_display_type = 'ARROWS'
ob_camera.color = (0.0, 0.0, 0.0, 0.0)
ob_camera.display_type = 'WIRE'
ob_camera.lineart.crease_threshold = 0.0
ob_bed.location = (0.0, 0.0, 0.0)
ob_cliff_blockhalf_rock_006.location = (0.0, 0.0, 0.0)
ob_cliff_blockhalf_rock_007.location = (0.0, 0.0, 0.0)
ob_cliff_blockhalf_rock_008.location = (0.0, 0.0, 0.0)
ob_cliff_blockhalf_rock.location = (0.0, 0.0, 0.0)
ob_cliff_blockhalf_rock_001.location = (0.0, 0.0, 0.0)
ob_cliff_blockhalf_rock_002.location = (0.0, 0.0, 0.0)
ob_cliff_blockhalf_rock_003.location = (0.0, 0.0, 0.0)
ob_cliff_blockhalf_rock_004.location = (0.0, 0.0, 0.0)
ob_cliff_blockhalf_rock_005.location = (0.0, 0.0, 0.0)

# ---- collection membership
col_collection.objects.link(ob_light)
col_collection.objects.link(ob_camera)
col_collection.objects.link(ob_bed)
col_collection.objects.link(ob_cliff_blockhalf_rock_006)
col_collection.objects.link(ob_cliff_blockhalf_rock_007)
col_collection.objects.link(ob_cliff_blockhalf_rock_008)
col_ground.objects.link(ob_cliff_blockhalf_rock)
col_ground.objects.link(ob_cliff_blockhalf_rock_001)
col_ground.objects.link(ob_cliff_blockhalf_rock_002)
col_ground.objects.link(ob_cliff_blockhalf_rock_003)
col_ground.objects.link(ob_cliff_blockhalf_rock_004)
col_ground.objects.link(ob_cliff_blockhalf_rock_005)

# ---- scene / render settings (as saved in the file)
scene.camera = ob_camera
scene.frame_start = 1; scene.frame_end = 250; scene.frame_set(1)
scene.render.engine = 'BLENDER_EEVEE_NEXT'
scene.cycles.sampling_pattern = 'TABULATED_SOBOL'
scene.eevee.ray_tracing_options.trace_max_roughness = 0.0
bpy.context.view_layer.update()
